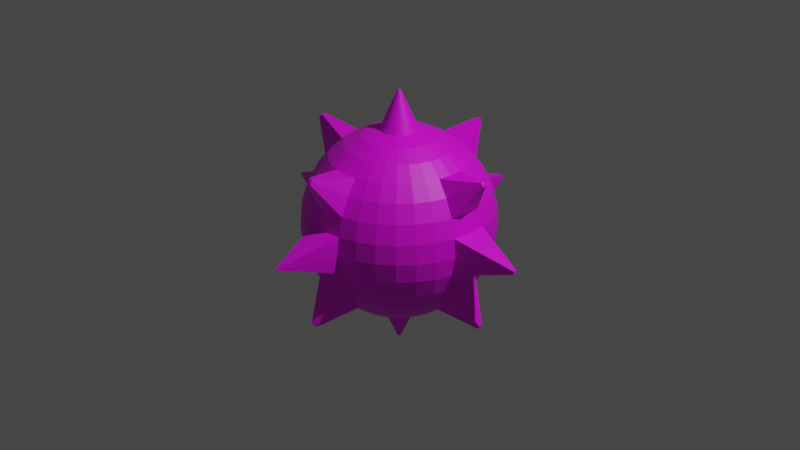 # Source: spikeball.blend  (saved by Blender 2.93.20; exported with 4.5.12 LTS)
import bpy
from mathutils import Matrix  # noqa: F401  (used for matrix-valued properties, if any)

bpy.ops.wm.read_factory_settings(use_empty=True)
scene = bpy.context.scene
scene.name = 'Scene'

# ---- collections
col_collection = bpy.data.collections.new('Collection'); scene.collection.children.link(col_collection)

# ---- images (referenced by path relative to the original .blend; pixels are not part of the script)
import os
ASSET_DIR = os.environ.get("B2B_ASSET_DIR", "")  # directory of the original .blend (textures are referenced by path, not embedded)
HERE = os.path.dirname(os.path.abspath(__file__))  # packed textures are extracted next to this script under _unpacked/

def load_image(name, relpath, width, height, colorspace="sRGB"):
    """Load a texture the original file referenced (path relative to the .blend, or extracted next to this script)."""
    p = next((c for c in (os.path.join(HERE, relpath), os.path.join(ASSET_DIR, relpath)) if relpath and os.path.exists(c)), "")
    if p:
        img = bpy.data.images.load(p, check_existing=True)
        img.name = name
    else:  # same state as the original file: an image datablock whose file is absent (Cycles renders it pink)
        img = bpy.data.images.new(name, width, height)
        img.source = "FILE"
        img.filepath = "//" + (relpath or name)
    img.colorspace_settings.name = colorspace
    return img
img_renk_palet__png = load_image('RENK PALETİ.png', 'RENK PALETİ.png', 1024, 1024, 'sRGB')

# ---- materials (node trees are filled in below, after node groups)
mat_material_001 = bpy.data.materials.new('Material.001')
mat_material_001.use_transparent_shadow = False

# ---- material node trees
mat_material_001.use_nodes = True; mat_material_001.node_tree.nodes.clear()
_N = mat_material_001.node_tree.nodes; _L = mat_material_001.node_tree.links
n0 = _N.new('ShaderNodeBsdfPrincipled'); n0.name = 'Principled BSDF'; n0.location = (10, 300)
n0.distribution = 'GGX'
n0.subsurface_method = 'BURLEY'
n0.inputs[3].default_value = 1.45
n0.inputs[27].default_value = (0.0, 0.0, 0.0, 1.0)
n0.inputs[28].default_value = 1.0
n1 = _N.new('ShaderNodeOutputMaterial'); n1.name = 'Material Output'; n1.location = (300, 300)
n2 = _N.new('ShaderNodeTexImage'); n2.name = 'Image Texture'; n2.location = (-280, 275)
n2.image = img_renk_palet__png
_L.new(n0.outputs[0], n1.inputs[0])
_L.new(n2.outputs[0], n0.inputs[0])
n1.is_active_output = True

# ---- world
world_world = bpy.data.worlds.new('World'); scene.world = world_world
world_world.use_nodes = True; world_world.node_tree.nodes.clear()
_N = world_world.node_tree.nodes; _L = world_world.node_tree.links
n0 = _N.new('ShaderNodeOutputWorld'); n0.name = 'World Output'; n0.location = (300, 300)
n1 = _N.new('ShaderNodeBackground'); n1.name = 'Background'; n1.location = (10, 300)
n1.inputs[0].default_value = (0.05088, 0.05088, 0.05088, 1.0)
_L.new(n1.outputs[0], n0.inputs[0])
n0.is_active_output = True
world_world.color = (0.05088, 0.05088, 0.05088)
world_world.use_sun_shadow = False
world_world.sun_shadow_jitter_overblur = 0.0

# ---- cameras
cam_camera = bpy.data.cameras.new('Camera')
cam_camera.clip_end = 100.0
cam_camera.ortho_scale = 7.314

# ---- lights
light_light = bpy.data.lights.new('Light', 'POINT')
light_light.transmission_factor = 0.0
light_light.energy = 1000.0
light_light.shadow_soft_size = 0.1
light_light.shadow_maximum_resolution = 0.006
light_light.use_absolute_resolution = True

# ---- meshes
me_sphere = bpy.data.meshes.new('Sphere')
me_sphere.from_pydata([(0.0, 0.1951, 0.9808), (0.0, 0.3827, 0.9239), (0.0, 0.5556, 0.8315), (0.0, 0.7071, 0.7071), (-4.509e-07, 1.179, -0.7937), (0.0, 0.9239, 0.3827), (0.0, 0.9808, 0.1951), (-1.233, -0.02547, -0.7459), (0.0, 0.7071, -0.7071), (0.0, 0.5556, -0.8315), (0.03806, 0.1913, 0.9808), (0.07466, 0.3753, 0.9239), (0.1084, 0.5449, 0.8315), (0.1379, 0.6935, 0.7071), (0.1622, 0.8155, 0.5556), (0.1802, 0.9061, 0.3827), (0.1913, 0.9619, 0.1951), (0.1951, 0.9808, -4.371e-08), (0.1913, 0.9619, -0.1951), (0.1802, 0.9061, -0.3827), (0.1622, 0.8155, -0.5556), (0.1379, 0.6935, -0.7071), (0.1084, 0.5449, -0.8315), (0.07466, 0.3753, -0.9239), (0.03806, 0.1913, -0.9808), (0.07466, 0.1802, 0.9808), (0.1464, 0.3536, 0.9239), (0.2126, 0.5133, 0.8315), (0.2706, 0.6533, 0.7071), (0.3182, 0.7682, 0.5556), (0.3536, 0.8536, 0.3827), (0.3753, 0.9061, 0.1951), (0.3827, 0.9239, -4.371e-08), (0.3753, 0.9061, -0.1951), (0.3536, 0.8536, -0.3827), (0.3182, 0.7682, -0.5556), (0.2706, 0.6533, -0.7071), (0.2126, 0.5133, -0.8315), (0.1464, 0.3536, -0.9239), (0.07466, 0.1802, -0.9808), (0.1084, 0.1622, 0.9808), (0.2126, 0.3182, 0.9239), (0.3087, 0.4619, 0.8315), (0.3928, 0.5879, 0.7071), (0.4619, 0.6913, 0.5556), (0.5133, 0.7682, 0.3827), (0.5449, 0.8155, 0.1951), (0.5556, 0.8315, -4.371e-08), (0.5449, 0.8155, -0.1951), (0.5133, 0.7682, -0.3827), (0.4619, 0.6913, -0.5556), (0.3928, 0.5879, -0.7071), (0.3087, 0.4619, -0.8315), (0.2126, 0.3182, -0.9239), (0.1084, 0.1622, -0.9808), (0.1379, 0.1379, 0.9808), (0.2706, 0.2706, 0.9239), (0.3928, 0.3928, 0.8315), (0.5, 0.5, 0.7071), (0.5879, 0.5879, 0.5556), (0.6533, 0.6533, 0.3827), (0.6935, 0.6935, 0.1951), (0.7071, 0.7071, -4.371e-08), (0.6935, 0.6935, -0.1951), (0.6533, 0.6533, -0.3827), (0.5879, 0.5879, -0.5556), (0.5, 0.5, -0.7071), (0.3928, 0.3928, -0.8315), (0.2706, 0.2706, -0.9239), (0.1379, 0.1379, -0.9808), (0.1622, 0.1084, 0.9808), (0.3182, 0.2126, 0.9239), (0.4619, 0.3087, 0.8315), (0.5879, 0.3928, 0.7071), (0.6913, 0.4619, 0.5556), (0.7682, 0.5133, 0.3827), (0.8155, 0.5449, 0.1951), (0.8315, 0.5556, -4.371e-08), (0.8155, 0.5449, -0.1951), (0.7682, 0.5133, -0.3827), (0.6913, 0.4619, -0.5556), (0.5879, 0.3928, -0.7071), (0.4619, 0.3087, -0.8315), (0.3182, 0.2126, -0.9239), (0.1622, 0.1084, -0.9808), (0.1802, 0.07466, 0.9808), (0.3536, 0.1464, 0.9239), (0.5133, 0.2126, 0.8315), (0.6533, 0.2706, 0.7071), (0.7682, 0.3182, 0.5556), (0.8536, 0.3536, 0.3827), (0.9061, 0.3753, 0.1951), (0.9239, 0.3827, -4.371e-08), (0.9061, 0.3753, -0.1951), (0.8536, 0.3536, -0.3827), (0.7682, 0.3182, -0.5556), (0.6533, 0.2706, -0.7071), (0.5133, 0.2126, -0.8315), (0.3536, 0.1464, -0.9239), (0.1802, 0.07466, -0.9808), (0.1913, 0.03806, 0.9808), (0.3753, 0.07466, 0.9239), (0.5449, 0.1084, 0.8315), (0.6935, 0.1379, 0.7071), (0.8155, 0.1622, 0.5556), (0.9061, 0.1802, 0.3827), (0.9619, 0.1913, 0.1951), (0.9808, 0.1951, -4.371e-08), (0.9619, 0.1913, -0.1951), (0.9061, 0.1802, -0.3827), (0.8155, 0.1622, -0.5556), (0.6935, 0.1379, -0.7071), (0.5449, 0.1084, -0.8315), (0.3753, 0.07466, -0.9239), (0.1913, 0.03806, -0.9808), (0.1951, -6.874e-08, 0.9808), (0.3827, -1.209e-07, 0.9239), (0.5556, -1.134e-07, 0.8315), (0.7071, -4.638e-08, 0.7071), (0.9239, -1.658e-08, 0.3827), (0.9808, -9.109e-08, 0.1951), (1.156, 0.02021, -0.7536), (0.9808, -9.109e-08, -0.1951), (0.9239, -1.507e-07, -0.3827), (1.115, 0.01642, 0.7679), (0.7071, -4.638e-08, -0.7071), (0.5556, -1.134e-07, -0.8315), (0.3827, -9.854e-08, -0.9239), (0.1951, -7.619e-08, -0.9808), (0.1913, -0.03806, 0.9808), (0.3753, -0.07466, 0.9239), (0.5449, -0.1084, 0.8315), (0.6935, -0.1379, 0.7071), (0.8155, -0.1622, 0.5556), (0.9061, -0.1802, 0.3827), (0.9619, -0.1913, 0.1951), (0.9808, -0.1951, -4.371e-08), (0.9619, -0.1913, -0.1951), (0.9061, -0.1802, -0.3827), (0.8155, -0.1622, -0.5556), (0.6935, -0.1379, -0.7071), (0.5449, -0.1084, -0.8315), (0.3753, -0.07466, -0.9239), (0.1913, -0.03806, -0.9808), (0.1802, -0.07466, 0.9808), (0.3536, -0.1464, 0.9239), (0.5133, -0.2126, 0.8315), (0.6533, -0.2706, 0.7071), (0.7682, -0.3182, 0.5556), (0.8536, -0.3536, 0.3827), (0.9061, -0.3753, 0.1951), (0.9239, -0.3827, -4.371e-08), (0.9061, -0.3753, -0.1951), (0.8536, -0.3536, -0.3827), (0.7682, -0.3182, -0.5556), (0.6533, -0.2706, -0.7071), (0.5133, -0.2126, -0.8315), (0.3536, -0.1464, -0.9239), (0.1802, -0.07466, -0.9808), (0.1622, -0.1084, 0.9808), (0.3182, -0.2126, 0.9239), (0.4619, -0.3087, 0.8315), (0.5879, -0.3928, 0.7071), (0.6913, -0.4619, 0.5556), (0.7682, -0.5133, 0.3827), (0.8155, -0.5449, 0.1951), (0.8315, -0.5556, -4.371e-08), (0.8155, -0.5449, -0.1951), (0.7682, -0.5133, -0.3827), (0.6913, -0.4619, -0.5556), (0.5879, -0.3928, -0.7071), (0.4619, -0.3087, -0.8315), (0.3182, -0.2126, -0.9239), (0.1622, -0.1084, -0.9808), (0.1379, -0.1379, 0.9808), (0.2706, -0.2706, 0.9239), (0.3928, -0.3928, 0.8315), (0.5, -0.5, 0.7071), (0.5879, -0.5879, 0.5556), (0.6533, -0.6533, 0.3827), (0.6935, -0.6935, 0.1951), (0.7071, -0.7071, -4.371e-08), (0.6935, -0.6935, -0.1951), (0.6533, -0.6533, -0.3827), (0.5879, -0.5879, -0.5556), (0.5, -0.5, -0.7071), (0.3928, -0.3928, -0.8315), (0.2706, -0.2706, -0.9239), (0.1379, -0.1379, -0.9808), (0.1084, -0.1622, 0.9808), (0.2126, -0.3182, 0.9239), (0.3087, -0.4619, 0.8315), (0.3928, -0.5879, 0.7071), (0.4619, -0.6913, 0.5556), (0.5133, -0.7682, 0.3827), (0.5449, -0.8155, 0.1951), (0.5556, -0.8315, -4.371e-08), (0.5449, -0.8155, -0.1951), (0.5133, -0.7682, -0.3827), (0.4619, -0.6913, -0.5556), (0.3928, -0.5879, -0.7071), (0.3087, -0.4619, -0.8315), (0.2126, -0.3182, -0.9239), (0.1084, -0.1622, -0.9808), (0.07466, -0.1802, 0.9808), (0.1464, -0.3536, 0.9239), (0.2126, -0.5133, 0.8315), (0.2706, -0.6533, 0.7071), (0.3182, -0.7682, 0.5556), (0.3536, -0.8536, 0.3827), (0.3753, -0.9061, 0.1951), (0.3827, -0.9239, -4.371e-08), (0.3753, -0.9061, -0.1951), (0.3536, -0.8536, -0.3827), (0.3182, -0.7682, -0.5556), (0.2706, -0.6533, -0.7071), (0.2126, -0.5133, -0.8315), (0.1464, -0.3536, -0.9239), (0.07466, -0.1802, -0.9808), (0.03806, -0.1913, 0.9808), (0.07466, -0.3753, 0.9239), (0.1084, -0.5449, 0.8315), (0.1379, -0.6935, 0.7071), (0.1622, -0.8155, 0.5556), (0.1802, -0.9061, 0.3827), (0.1913, -0.9619, 0.1951), (0.1951, -0.9808, -4.371e-08), (0.1913, -0.9619, -0.1951), (0.1802, -0.9061, -0.3827), (0.1622, -0.8155, -0.5556), (0.1379, -0.6935, -0.7071), (0.1084, -0.5449, -0.8315), (0.07466, -0.3753, -0.9239), (0.03806, -0.1913, -0.9808), (2.154e-09, -0.1951, 0.9808), (-2.765e-08, -0.3827, 0.9239), (-6.49e-08, -0.5556, 0.8315), (4.686e-08, -0.7071, 0.7071), (1.706e-08, -0.9239, 0.3827), (-7.235e-08, -0.9808, 0.1951), (0.00262, 0.01317, 1.38), (-7.235e-08, -0.9808, -0.1951), (-1.171e-07, -0.9239, -0.3827), (0.02148, -1.116, 0.7893), (4.686e-08, -0.7071, -0.7071), (-6.49e-08, -0.5556, -0.8315), (2.154e-09, -0.3827, -0.9239), (-1.571e-09, -0.1951, -0.9808), (-0.03806, -0.1913, 0.9808), (-0.07466, -0.3753, 0.9239), (-0.1084, -0.5449, 0.8315), (-0.1379, -0.6935, 0.7071), (-0.1622, -0.8155, 0.5556), (-0.1802, -0.9061, 0.3827), (-0.1913, -0.9619, 0.1951), (-0.1951, -0.9808, -4.371e-08), (-0.1913, -0.9619, -0.1951), (-0.1802, -0.9061, -0.3827), (-0.1622, -0.8155, -0.5556), (-0.1379, -0.6935, -0.7071), (-0.1084, -0.5449, -0.8315), (-0.07466, -0.3753, -0.9239), (-0.03806, -0.1913, -0.9808), (-0.07466, -0.1802, 0.9808), (-0.1464, -0.3536, 0.9239), (-0.2126, -0.5133, 0.8315), (-0.2706, -0.6533, 0.7071), (-0.3182, -0.7682, 0.5556), (-0.3536, -0.8536, 0.3827), (-0.3753, -0.9061, 0.1951), (-0.3827, -0.9239, -4.371e-08), (-0.3753, -0.9061, -0.1951), (-0.3536, -0.8536, -0.3827), (-0.3182, -0.7682, -0.5556), (-0.2706, -0.6533, -0.7071), (-0.2126, -0.5133, -0.8315), (-0.1464, -0.3536, -0.9239), (-0.07466, -0.1802, -0.9808), (-0.1084, -0.1622, 0.9808), (-0.2126, -0.3182, 0.9239), (-0.3087, -0.4619, 0.8315), (-0.3928, -0.5879, 0.7071), (-0.4619, -0.6913, 0.5556), (-0.5133, -0.7682, 0.3827), (-0.5449, -0.8155, 0.1951), (-0.5556, -0.8315, -4.371e-08), (-0.5449, -0.8155, -0.1951), (-0.5133, -0.7682, -0.3827), (-0.4619, -0.6913, -0.5556), (-0.3928, -0.5879, -0.7071), (-0.3087, -0.4619, -0.8315), (-0.2126, -0.3182, -0.9239), (-0.1084, -0.1622, -0.9808), (-0.1379, -0.1379, 0.9808), (-0.2706, -0.2706, 0.9239), (-0.3928, -0.3928, 0.8315), (-0.5, -0.5, 0.7071), (-0.5879, -0.5879, 0.5556), (-0.6533, -0.6533, 0.3827), (-0.6935, -0.6935, 0.1951), (-0.7071, -0.7071, -4.371e-08), (-0.6935, -0.6935, -0.1951), (-0.6533, -0.6533, -0.3827), (-0.5879, -0.5879, -0.5556), (-0.5, -0.5, -0.7071), (-0.3928, -0.3928, -0.8315), (-0.2706, -0.2706, -0.9239), (-0.1379, -0.1379, -0.9808), (-0.1622, -0.1084, 0.9808), (-0.3182, -0.2126, 0.9239), (-0.4619, -0.3087, 0.8315), (-0.5879, -0.3928, 0.7071), (-0.6913, -0.4619, 0.5556), (-0.7682, -0.5133, 0.3827), (-0.8155, -0.5449, 0.1951), (-0.8315, -0.5556, -4.371e-08), (-0.8155, -0.5449, -0.1951), (-0.7682, -0.5133, -0.3827), (-0.6913, -0.4619, -0.5556), (-0.5879, -0.3928, -0.7071), (-0.4619, -0.3087, -0.8315), (-0.3182, -0.2126, -0.9239), (-0.1622, -0.1084, -0.9808), (0.00756, 0.01825, -1.375), (-0.1802, -0.07466, 0.9808), (-0.3536, -0.1464, 0.9239), (-0.5133, -0.2126, 0.8315), (-0.6533, -0.2706, 0.7071), (-0.7682, -0.3182, 0.5556), (-0.8536, -0.3536, 0.3827), (-0.9061, -0.3753, 0.1951), (-0.9239, -0.3827, -4.371e-08), (-0.9061, -0.3753, -0.1951), (-0.8536, -0.3536, -0.3827), (-0.7682, -0.3182, -0.5556), (-0.6533, -0.2706, -0.7071), (-0.5133, -0.2126, -0.8315), (-0.3536, -0.1464, -0.9239), (-0.1802, -0.07466, -0.9808), (-0.1913, -0.03806, 0.9808), (-0.3753, -0.07466, 0.9239), (-0.5449, -0.1084, 0.8315), (-0.6935, -0.1379, 0.7071), (-0.8155, -0.1622, 0.5556), (-0.9061, -0.1802, 0.3827), (-0.9619, -0.1913, 0.1951), (-0.9808, -0.1951, -4.371e-08), (-0.9619, -0.1913, -0.1951), (-0.9061, -0.1802, -0.3827), (-0.8155, -0.1622, -0.5556), (-0.6935, -0.1379, -0.7071), (-0.5449, -0.1084, -0.8315), (-0.3753, -0.07466, -0.9239), (-0.1913, -0.03806, -0.9808), (-0.1951, -7.246e-08, 0.9808), (-0.3827, -4.638e-08, 0.9239), (-0.5556, 5.771e-09, 0.8315), (-0.7071, -9.109e-08, 0.7071), (0.02365, -1.157, -0.7579), (-0.9239, -1.68e-09, 0.3827), (-0.9808, 7.283e-08, 0.1951), (1.555, 0.01749, 0.01784), (-0.9808, 7.283e-08, -0.1951), (-0.9239, 1.175e-07, -0.3827), (-1.161, -0.02189, 0.8155), (-0.7071, -9.109e-08, -0.7071), (-0.5556, 5.771e-09, -0.8315), (-0.3827, -6.128e-08, -0.9239), (-0.1951, -6.874e-08, -0.9808), (-0.1913, 0.03806, 0.9808), (-0.3753, 0.07466, 0.9239), (-0.5449, 0.1084, 0.8315), (-0.6935, 0.1379, 0.7071), (-0.8155, 0.1622, 0.5556), (-0.9061, 0.1802, 0.3827), (-0.9619, 0.1913, 0.1951), (-0.9808, 0.1951, -4.371e-08), (-0.9619, 0.1913, -0.1951), (-0.9061, 0.1802, -0.3827), (-0.8155, 0.1622, -0.5556), (-0.6935, 0.1379, -0.7071), (-0.5449, 0.1084, -0.8315), (-0.3753, 0.07466, -0.9239), (-0.1913, 0.03806, -0.9808), (-0.1802, 0.07466, 0.9808), (-0.3536, 0.1464, 0.9239), (-0.5133, 0.2126, 0.8315), (-0.6533, 0.2706, 0.7071), (-0.7682, 0.3182, 0.5556), (-0.8536, 0.3536, 0.3827), (-0.9061, 0.3753, 0.1951), (-0.9239, 0.3827, -4.371e-08), (-0.9061, 0.3753, -0.1951), (-0.8536, 0.3536, -0.3827), (-0.7682, 0.3182, -0.5556), (-0.6533, 0.2706, -0.7071), (-0.5133, 0.2126, -0.8315), (-0.3536, 0.1464, -0.9239), (-0.1802, 0.07466, -0.9808), (-0.1622, 0.1084, 0.9808), (-0.3182, 0.2126, 0.9239), (-0.4619, 0.3087, 0.8315), (-0.5879, 0.3928, 0.7071), (-0.6913, 0.4619, 0.5556), (-0.7682, 0.5133, 0.3827), (-0.8155, 0.5449, 0.1951), (-0.8315, 0.5556, -4.371e-08), (-0.8155, 0.5449, -0.1951), (-0.7682, 0.5133, -0.3827), (-0.6913, 0.4619, -0.5556), (-0.5879, 0.3928, -0.7071), (-0.4619, 0.3087, -0.8315), (-0.3182, 0.2126, -0.9239), (-0.1622, 0.1084, -0.9808), (-0.1379, 0.1379, 0.9808), (-0.2706, 0.2706, 0.9239), (-0.3928, 0.3928, 0.8315), (-0.5, 0.5, 0.7071), (-0.5879, 0.5879, 0.5556), (-0.6533, 0.6533, 0.3827), (-0.6935, 0.6935, 0.1951), (-0.7071, 0.7071, -4.371e-08), (-0.6935, 0.6935, -0.1951), (-0.6533, 0.6533, -0.3827), (-0.5879, 0.5879, -0.5556), (-0.5, 0.5, -0.7071), (-0.3928, 0.3928, -0.8315), (-0.2706, 0.2706, -0.9239), (-0.1379, 0.1379, -0.9808), (-0.1084, 0.1622, 0.9808), (-0.2126, 0.3182, 0.9239), (-0.3087, 0.4619, 0.8315), (-0.3928, 0.5879, 0.7071), (-0.4619, 0.6913, 0.5556), (-0.5133, 0.7682, 0.3827), (-0.5449, 0.8155, 0.1951), (-0.5556, 0.8315, -4.371e-08), (-0.5449, 0.8155, -0.1951), (-0.5133, 0.7682, -0.3827), (-0.4619, 0.6913, -0.5556), (-0.3928, 0.5879, -0.7071), (-0.3087, 0.4619, -0.8315), (-0.2126, 0.3182, -0.9239), (-0.1084, 0.1622, -0.9808), (-0.07466, 0.1802, 0.9808), (-0.1464, 0.3536, 0.9239), (-0.2126, 0.5133, 0.8315), (-0.2706, 0.6533, 0.7071), (-0.3182, 0.7682, 0.5556), (-0.3536, 0.8536, 0.3827), (-0.3753, 0.9061, 0.1951), (-0.3827, 0.9239, -4.371e-08), (-0.3753, 0.9061, -0.1951), (-0.3536, 0.8536, -0.3827), (-0.3182, 0.7682, -0.5556), (-0.2706, 0.6533, -0.7071), (-0.2126, 0.5133, -0.8315), (-0.1464, 0.3536, -0.9239), (-0.07466, 0.1802, -0.9808), (-0.03806, 0.1913, 0.9808), (-0.07466, 0.3753, 0.9239), (-0.1084, 0.5449, 0.8315), (-0.1379, 0.6935, 0.7071), (-0.1622, 0.8155, 0.5556), (-0.1802, 0.9061, 0.3827), (-0.1913, 0.9619, 0.1951), (-0.1951, 0.9808, -4.371e-08), (-0.1913, 0.9619, -0.1951), (-0.1802, 0.9061, -0.3827), (-0.1622, 0.8155, -0.5556), (-0.1379, 0.6935, -0.7071), (-0.1084, 0.5449, -0.8315), (-0.07466, 0.3753, -0.9239), (-0.03806, 0.1913, -0.9808), (-1.561, -0.01335, 0.01362), (2.257e-07, 0.9808, -0.1951), (1.959e-07, 0.9239, -0.3827), (6.921e-08, 0.3827, -0.9239), (2.823e-08, 0.1951, -0.9808), (0.01584, 1.551, 0.01615), (0.00416, -1.572, 0.004241), (0.004241, -1.573, -2.078e-08), (0.00416, -1.572, -0.004241), (-3.231e-07, -1.573, 0.004241), (-3.273e-07, -1.573, -2.078e-08), (-3.231e-07, -1.573, -0.004241), (-0.00416, -1.572, 0.004241), (-0.004242, -1.573, -2.078e-08), (-0.00416, -1.572, -0.004241), (1.601e-08, 0.01343, 1.38), (0.00514, 0.01241, 1.38), (0.007462, 0.01117, 1.38), (0.009498, 0.009498, 1.38), (0.01117, 0.007462, 1.38), (0.01241, 0.00514, 1.38), (0.01317, 0.00262, 1.38), (0.01343, -7.769e-08, 1.38), (0.01317, -0.002621, 1.38), (0.01241, -0.00514, 1.38), (0.01117, -0.007463, 1.38), (0.009498, -0.009498, 1.38), (0.007462, -0.01117, 1.38), (0.00514, -0.01241, 1.38), (0.00262, -0.01317, 1.38), (1.616e-08, -0.01343, 1.38), (-0.00262, -0.01317, 1.38), (-0.00514, -0.01241, 1.38), (-0.007462, -0.01117, 1.38), (-0.009498, -0.009498, 1.38), (-0.01117, -0.007463, 1.38), (1.045e-08, -8.128e-08, 1.381), (-0.01241, -0.00514, 1.38), (-0.01317, -0.002621, 1.38), (-0.01343, -7.795e-08, 1.38), (-0.01317, 0.00262, 1.38), (-0.01241, 0.00514, 1.38), (-0.01117, 0.007462, 1.38), (-0.009498, 0.009498, 1.38), (-0.007462, 0.01117, 1.38), (-0.00514, 0.01241, 1.38), (-0.00262, 0.01317, 1.38), (0.003854, 0.01937, -1.375), (0.01097, 0.01642, -1.375), (0.01397, 0.01397, -1.375), (0.01642, 0.01097, -1.375), (0.01825, 0.007559, -1.375), (0.01937, 0.003854, -1.375), (0.01975, -7.98e-08, -1.375), (0.01937, -0.003854, -1.375), (0.01825, -0.00756, -1.375), (0.01642, -0.01097, -1.375), (0.01397, -0.01397, -1.375), (0.01097, -0.01642, -1.375), (0.00756, -0.01825, -1.375), (0.003854, -0.01937, -1.375), (1.932e-08, -0.01975, -1.375), (-0.003854, -0.01937, -1.375), (-0.007559, -0.01825, -1.375), (-0.01097, -0.01642, -1.375), (-0.01397, -0.01397, -1.375), (-0.01642, -0.01097, -1.375), (-0.01825, -0.00756, -1.375), (-0.01937, -0.003854, -1.375), (-0.01975, -7.904e-08, -1.375), (-0.01937, 0.003854, -1.375), (-0.01825, 0.007559, -1.375), (-0.01642, 0.01097, -1.375), (-0.01397, 0.01397, -1.375), (-0.01097, 0.01642, -1.375), (-0.007559, 0.01825, -1.375), (-0.003854, 0.01937, -1.375), (2.234e-08, 0.01975, -1.375), (1.948e-08, -8.093e-08, -1.376), (0.01615, 1.553, -3.627e-07), (0.01584, 1.551, -0.01615), (-6.763e-07, 1.553, 0.01615), (-0.01584, 1.551, 0.01615), (-0.01615, 1.553, -3.627e-07), (-0.01584, 1.551, -0.01615), (-6.317e-07, 1.554, -3.627e-07), (-6.576e-07, 1.553, -0.01615), (-1.563, -0.01361, -2.284e-08), (-1.561, -0.01335, -0.01362), (-1.563, 3.426e-07, 0.01362), (-1.564, 3.645e-07, -2.284e-08), (-1.563, 3.426e-07, -0.01362), (-1.561, 0.01335, 0.01362), (-1.563, 0.01362, -2.284e-08), (-1.561, 0.01335, -0.01362), (1.556, 0.01784, -2.34e-08), (1.555, 0.01749, -0.01784), (1.556, -2.7e-07, 0.01784), (1.558, -2.769e-07, -2.34e-08), (1.556, -2.7e-07, -0.01784), (1.555, -0.0175, 0.01784), (1.556, -0.01784, -2.34e-08), (1.555, -0.0175, -0.01784), (1.146, 0.01819, -0.773), (1.132, 0.01547, -0.79), (1.158, -1.648e-07, -0.7536), (1.147, -1.598e-07, -0.773), (1.134, -1.531e-07, -0.79), (1.156, -0.02021, -0.7536), (1.146, -0.01819, -0.773), (1.132, -0.01547, -0.79), (1.13, 0.01931, 0.7498), (1.14, 0.02146, 0.7292), (1.117, -1.212e-07, 0.7679), (1.132, -1.265e-07, 0.7498), (1.143, -1.176e-07, 0.7292), (1.115, -0.01642, 0.7679), (1.13, -0.01931, 0.7498), (1.14, -0.02146, 0.7292), (-4.221e-07, 1.138, 0.795), (-4.221e-07, 1.153, 0.7766), (-4.221e-07, 1.164, 0.7555), (0.0168, 1.136, 0.795), (0.01976, 1.151, 0.7766), (0.02195, 1.162, 0.7555), (-0.0168, 1.136, 0.795), (-0.01976, 1.151, 0.7766), (-0.02195, 1.162, 0.7555), (-4.509e-07, 1.163, -0.8124), (0.02221, 1.188, -0.7724), (0.01999, 1.177, -0.7937), (0.017, 1.162, -0.8124), (-0.02221, 1.188, -0.7724), (-0.01999, 1.177, -0.7937), (-0.017, 1.162, -0.8124), (-4.267e-07, 1.19, -0.7724), (-1.22, -0.02292, -0.7704), (-1.203, -0.01949, -0.7918), (-1.236, 7.283e-08, -0.7459), (-1.223, 5.178e-08, -0.7704), (-1.205, 4.336e-08, -0.7918), (-1.233, 0.02547, -0.7459), (-1.22, 0.02292, -0.7704), (-1.203, 0.01949, -0.7918), (-1.181, -0.02573, 0.7914), (-1.195, -0.02859, 0.764), (-1.164, 4.238e-09, 0.8155), (-1.183, 1.133e-08, 0.7914), (-1.198, 1.842e-08, 0.764), (-1.161, 0.02189, 0.8155), (-1.181, 0.02573, 0.7914), (-1.195, 0.02859, 0.764), (0.02128, -1.145, -0.7806), (0.0181, -1.129, -0.8004), (-1.065e-07, -1.159, -0.7579), (-9.676e-08, -1.147, -0.7806), (-8.503e-08, -1.131, -0.8004), (-0.02365, -1.157, -0.7579), (-0.02128, -1.145, -0.7806), (-0.0181, -1.129, -0.8004), (0.02526, -1.135, 0.7657), (0.02807, -1.149, 0.7387), (-3.418e-08, -1.118, 0.7893), (-4.346e-08, -1.137, 0.7657), (-3.882e-08, -1.151, 0.7387), (-0.02148, -1.116, 0.7893), (-0.02526, -1.135, 0.7657), (-0.02807, -1.149, 0.7387)], [], [(478, 477, 23, 24), (475, 467, 558, 560), (324, 308, 509, 511), (39, 54, 522, 323), (466, 465, 556, 557), (1, 0, 10, 11), (476, 475, 18, 19), (2, 1, 11, 12), (21, 8, 602, 605), (3, 2, 12, 13), (19, 20, 604, 603), (462, 3, 593, 599), (9, 8, 21, 22), (14, 15, 598, 597), (477, 9, 22, 23), (6, 5, 15, 16), (23, 22, 37, 38), (16, 15, 30, 31), (24, 23, 38, 39), (17, 16, 31, 32), (204, 189, 501, 502), (158, 173, 530, 529), (18, 17, 32, 33), (11, 10, 25, 26), (19, 18, 33, 34), (12, 11, 26, 27), (20, 19, 34, 35), (13, 12, 27, 28), (21, 20, 35, 36), (14, 13, 28, 29), (22, 21, 36, 37), (15, 14, 29, 30), (27, 26, 41, 42), (35, 34, 49, 50), (28, 27, 42, 43), (36, 35, 50, 51), (29, 28, 43, 44), (37, 36, 51, 52), (30, 29, 44, 45), (38, 37, 52, 53), (31, 30, 45, 46), (39, 38, 53, 54), (32, 31, 46, 47), (444, 429, 518, 519), (322, 338, 541, 540), (33, 32, 47, 48), (26, 25, 40, 41), (34, 33, 48, 49), (46, 45, 60, 61), (54, 53, 68, 69), (47, 46, 61, 62), (85, 70, 493, 494), (203, 218, 533, 532), (48, 47, 62, 63), (41, 40, 55, 56), (49, 48, 63, 64), (42, 41, 56, 57), (50, 49, 64, 65), (43, 42, 57, 58), (51, 50, 65, 66), (44, 43, 58, 59), (52, 51, 66, 67), (45, 44, 59, 60), (53, 52, 67, 68), (65, 64, 79, 80), (58, 57, 72, 73), (66, 65, 80, 81), (59, 58, 73, 74), (67, 66, 81, 82), (60, 59, 74, 75), (68, 67, 82, 83), (61, 60, 75, 76), (69, 68, 83, 84), (62, 61, 76, 77), (369, 354, 513, 514), (368, 383, 544, 543), (63, 62, 77, 78), (56, 55, 70, 71), (64, 63, 78, 79), (57, 56, 71, 72), (84, 83, 98, 99), (77, 76, 91, 92), (0, 459, 520, 489), (277, 292, 538, 537), (78, 77, 92, 93), (71, 70, 85, 86), (79, 78, 93, 94), (72, 71, 86, 87), (80, 79, 94, 95), (73, 72, 87, 88), (81, 80, 95, 96), (74, 73, 88, 89), (82, 81, 96, 97), (75, 74, 89, 90), (83, 82, 97, 98), (76, 75, 90, 91), (88, 87, 102, 103), (96, 95, 110, 111), (89, 88, 103, 104), (97, 96, 111, 112), (90, 89, 104, 105), (98, 97, 112, 113), (91, 90, 105, 106), (99, 98, 113, 114), (92, 91, 106, 107), (129, 115, 496, 497), (128, 143, 528, 527), (93, 92, 107, 108), (86, 85, 100, 101), (94, 93, 108, 109), (87, 86, 101, 102), (95, 94, 109, 110), (107, 106, 361, 569), (248, 234, 504, 505), (443, 458, 549, 548), (137, 122, 573, 576), (101, 100, 115, 116), (109, 108, 122, 123), (102, 101, 116, 117), (140, 125, 581, 584), (103, 102, 117, 118), (123, 138, 582, 579), (132, 133, 591, 590), (112, 111, 125, 126), (103, 118, 587, 124), (113, 112, 126, 127), (106, 105, 119, 120), (114, 113, 127, 128), (111, 110, 577, 578), (119, 105, 586, 589), (126, 125, 140, 141), (104, 103, 124, 585), (127, 126, 141, 142), (120, 119, 134, 135), (128, 127, 142, 143), (136, 137, 576, 575), (414, 399, 516, 517), (84, 99, 525, 524), (122, 108, 570, 573), (116, 115, 129, 130), (123, 122, 137, 138), (117, 116, 130, 131), (138, 139, 583, 582), (118, 117, 131, 132), (413, 428, 547, 546), (137, 136, 151, 152), (130, 129, 144, 145), (138, 137, 152, 153), (131, 130, 145, 146), (139, 138, 153, 154), (132, 131, 146, 147), (140, 139, 154, 155), (133, 132, 147, 148), (141, 140, 155, 156), (134, 133, 148, 149), (142, 141, 156, 157), (135, 134, 149, 150), (143, 142, 157, 158), (136, 135, 150, 151), (339, 324, 511, 512), (156, 155, 170, 171), (149, 148, 163, 164), (157, 156, 171, 172), (150, 149, 164, 165), (158, 157, 172, 173), (151, 150, 165, 166), (174, 159, 499, 500), (173, 188, 531, 530), (152, 151, 166, 167), (145, 144, 159, 160), (153, 152, 167, 168), (146, 145, 160, 161), (154, 153, 168, 169), (147, 146, 161, 162), (155, 154, 169, 170), (148, 147, 162, 163), (160, 159, 174, 175), (168, 167, 182, 183), (161, 160, 175, 176), (169, 168, 183, 184), (162, 161, 176, 177), (170, 169, 184, 185), (163, 162, 177, 178), (171, 170, 185, 186), (164, 163, 178, 179), (172, 171, 186, 187), (165, 164, 179, 180), (173, 172, 187, 188), (166, 165, 180, 181), (293, 278, 507, 508), (247, 262, 536, 535), (167, 166, 181, 182), (179, 178, 193, 194), (187, 186, 201, 202), (180, 179, 194, 195), (188, 187, 202, 203), (181, 180, 195, 196), (55, 40, 491, 492), (338, 353, 542, 541), (182, 181, 196, 197), (175, 174, 189, 190), (183, 182, 197, 198), (176, 175, 190, 191), (184, 183, 198, 199), (177, 176, 191, 192), (185, 184, 199, 200), (178, 177, 192, 193), (186, 185, 200, 201), (198, 197, 212, 213), (191, 190, 205, 206), (199, 198, 213, 214), (192, 191, 206, 207), (200, 199, 214, 215), (193, 192, 207, 208), (201, 200, 215, 216), (194, 193, 208, 209), (202, 201, 216, 217), (195, 194, 209, 210), (203, 202, 217, 218), (196, 195, 210, 211), (459, 444, 519, 520), (292, 307, 539, 538), (197, 196, 211, 212), (190, 189, 204, 205), (217, 216, 231, 232), (210, 209, 224, 225), (218, 217, 232, 233), (211, 210, 225, 226), (100, 85, 494, 495), (458, 473, 550, 549), (212, 211, 226, 227), (205, 204, 219, 220), (213, 212, 227, 228), (206, 205, 220, 221), (214, 213, 228, 229), (207, 206, 221, 222), (215, 214, 229, 230), (208, 207, 222, 223), (216, 215, 230, 231), (209, 208, 223, 224), (221, 220, 235, 236), (244, 230, 627, 630), (222, 221, 236, 237), (230, 229, 626, 627), (251, 252, 640, 639), (231, 230, 244, 245), (237, 251, 639, 636), (232, 231, 245, 246), (225, 224, 238, 239), (233, 232, 246, 247), (227, 226, 481, 482), (144, 129, 497, 498), (99, 114, 526, 525), (225, 239, 483, 480), (220, 219, 234, 235), (228, 227, 241, 242), (239, 238, 253, 254), (247, 246, 261, 262), (254, 255, 487, 486), (219, 204, 502, 503), (54, 69, 523, 522), (241, 227, 482, 485), (235, 234, 248, 249), (242, 241, 256, 257), (236, 235, 249, 250), (257, 258, 632, 631), (237, 236, 250, 251), (242, 257, 631, 628), (222, 237, 636, 243), (245, 244, 259, 260), (223, 222, 243, 634), (246, 245, 260, 261), (258, 257, 272, 273), (251, 250, 265, 266), (259, 258, 273, 274), (252, 251, 266, 267), (260, 259, 274, 275), (253, 252, 267, 268), (261, 260, 275, 276), (254, 253, 268, 269), (262, 261, 276, 277), (255, 254, 269, 270), (384, 369, 514, 515), (218, 233, 534, 533), (256, 255, 270, 271), (249, 248, 263, 264), (257, 256, 271, 272), (250, 249, 264, 265), (277, 276, 291, 292), (270, 269, 284, 285), (263, 248, 505, 506), (383, 398, 545, 544), (271, 270, 285, 286), (264, 263, 278, 279), (272, 271, 286, 287), (265, 264, 279, 280), (273, 272, 287, 288), (266, 265, 280, 281), (274, 273, 288, 289), (267, 266, 281, 282), (275, 274, 289, 290), (268, 267, 282, 283), (276, 275, 290, 291), (269, 268, 283, 284), (289, 288, 303, 304), (282, 281, 296, 297), (290, 289, 304, 305), (283, 282, 297, 298), (291, 290, 305, 306), (284, 283, 298, 299), (292, 291, 306, 307), (285, 284, 299, 300), (25, 10, 240, 490), (262, 277, 537, 536), (286, 285, 300, 301), (279, 278, 293, 294), (287, 286, 301, 302), (280, 279, 294, 295), (288, 287, 302, 303), (281, 280, 295, 296), (429, 414, 517, 518), (473, 478, 551, 550), (301, 300, 315, 316), (294, 293, 308, 309), (302, 301, 316, 317), (295, 294, 309, 310), (303, 302, 317, 318), (296, 295, 310, 311), (304, 303, 318, 319), (297, 296, 311, 312), (305, 304, 319, 320), (298, 297, 312, 313), (306, 305, 320, 321), (299, 298, 313, 314), (307, 306, 321, 322), (300, 299, 314, 315), (312, 311, 327, 328), (320, 319, 335, 336), (313, 312, 328, 329), (321, 320, 336, 337), (314, 313, 329, 330), (322, 321, 337, 338), (315, 314, 330, 331), (70, 55, 492, 493), (143, 158, 529, 528), (316, 315, 331, 332), (309, 308, 324, 325), (317, 316, 332, 333), (310, 309, 325, 326), (318, 317, 333, 334), (311, 310, 326, 327), (319, 318, 334, 335), (332, 331, 346, 347), (325, 324, 339, 340), (333, 332, 347, 348), (326, 325, 340, 341), (334, 333, 348, 349), (327, 326, 341, 342), (335, 334, 349, 350), (328, 327, 342, 343), (336, 335, 350, 351), (329, 328, 343, 344), (337, 336, 351, 352), (330, 329, 344, 345), (338, 337, 352, 353), (331, 330, 345, 346), (189, 174, 500, 501), (24, 39, 323, 521), (351, 350, 365, 366), (344, 343, 618, 619), (352, 351, 366, 367), (345, 344, 359, 360), (353, 352, 367, 368), (347, 346, 561, 562), (10, 0, 489, 240), (428, 443, 548, 547), (360, 375, 566, 563), (340, 339, 354, 355), (348, 347, 362, 363), (341, 340, 355, 356), (363, 378, 615, 612), (342, 341, 356, 357), (348, 363, 612, 7), (372, 373, 624, 623), (355, 354, 369, 370), (363, 362, 377, 378), (356, 355, 370, 371), (350, 349, 610, 611), (357, 356, 371, 372), (378, 379, 616, 615), (359, 344, 619, 622), (366, 365, 380, 381), (357, 372, 623, 620), (367, 366, 381, 382), (360, 359, 374, 375), (368, 367, 382, 383), (375, 376, 567, 566), (354, 339, 512, 513), (69, 84, 524, 523), (377, 362, 565, 568), (374, 373, 388, 389), (382, 381, 396, 397), (375, 374, 389, 390), (383, 382, 397, 398), (376, 375, 390, 391), (234, 219, 503, 504), (114, 128, 527, 526), (377, 376, 391, 392), (370, 369, 384, 385), (378, 377, 392, 393), (371, 370, 385, 386), (379, 378, 393, 394), (372, 371, 386, 387), (380, 379, 394, 395), (373, 372, 387, 388), (381, 380, 395, 396), (393, 392, 407, 408), (386, 385, 400, 401), (394, 393, 408, 409), (387, 386, 401, 402), (395, 394, 409, 410), (388, 387, 402, 403), (396, 395, 410, 411), (389, 388, 403, 404), (397, 396, 411, 412), (390, 389, 404, 405), (398, 397, 412, 413), (391, 390, 405, 406), (399, 384, 515, 516), (307, 322, 540, 539), (392, 391, 406, 407), (385, 384, 399, 400), (412, 411, 426, 427), (405, 404, 419, 420), (413, 412, 427, 428), (406, 405, 420, 421), (115, 100, 495, 496), (188, 203, 532, 531), (407, 406, 421, 422), (400, 399, 414, 415), (408, 407, 422, 423), (401, 400, 415, 416), (409, 408, 423, 424), (402, 401, 416, 417), (410, 409, 424, 425), (403, 402, 417, 418), (411, 410, 425, 426), (404, 403, 418, 419), (424, 423, 438, 439), (417, 416, 431, 432), (425, 424, 439, 440), (418, 417, 432, 433), (426, 425, 440, 441), (419, 418, 433, 434), (427, 426, 441, 442), (420, 419, 434, 435), (428, 427, 442, 443), (421, 420, 435, 436), (40, 25, 490, 491), (353, 368, 543, 542), (422, 421, 436, 437), (415, 414, 429, 430), (423, 422, 437, 438), (416, 415, 430, 431), (443, 442, 457, 458), (436, 435, 450, 451), (308, 293, 508, 509), (233, 247, 535, 534), (437, 436, 451, 452), (430, 429, 444, 445), (438, 437, 452, 453), (431, 430, 445, 446), (439, 438, 453, 454), (432, 431, 446, 447), (440, 439, 454, 455), (433, 432, 447, 448), (441, 440, 455, 456), (434, 433, 448, 449), (442, 441, 456, 457), (435, 434, 449, 450), (447, 446, 461, 462), (455, 454, 469, 470), (448, 447, 462, 463), (456, 455, 470, 471), (449, 448, 463, 464), (457, 456, 471, 472), (450, 449, 464, 465), (458, 457, 472, 473), (451, 450, 465, 466), (278, 263, 506, 507), (398, 413, 546, 545), (452, 451, 466, 467), (445, 444, 459, 460), (453, 452, 467, 468), (446, 445, 460, 461), (454, 453, 468, 469), (6, 16, 479, 555), (159, 144, 498, 499), (478, 24, 521, 551), (17, 18, 554, 553), (460, 459, 0, 1), (468, 467, 475, 476), (461, 460, 1, 2), (468, 476, 609, 606), (462, 461, 2, 3), (469, 468, 606, 607), (5, 464, 601, 595), (471, 470, 8, 9), (3, 13, 596, 593), (472, 471, 9, 477), (465, 464, 5, 6), (473, 472, 477, 478), (481, 480, 483, 484), (482, 481, 484, 485), (484, 483, 486, 487), (485, 484, 487, 488), (256, 241, 485, 488), (255, 256, 488, 487), (239, 254, 486, 483), (226, 225, 480, 481), (489, 510, 240), (240, 510, 490), (490, 510, 491), (491, 510, 492), (492, 510, 493), (493, 510, 494), (494, 510, 495), (495, 510, 496), (496, 510, 497), (497, 510, 498), (498, 510, 499), (499, 510, 500), (500, 510, 501), (501, 510, 502), (502, 510, 503), (503, 510, 504), (504, 510, 505), (505, 510, 506), (506, 510, 507), (507, 510, 508), (508, 510, 509), (509, 510, 511), (511, 510, 512), (512, 510, 513), (513, 510, 514), (514, 510, 515), (515, 510, 516), (516, 510, 517), (517, 510, 518), (518, 510, 519), (519, 510, 520), (520, 510, 489), (552, 551, 521), (552, 521, 323), (552, 323, 522), (552, 522, 523), (552, 523, 524), (552, 524, 525), (552, 525, 526), (552, 526, 527), (552, 527, 528), (552, 528, 529), (552, 529, 530), (552, 530, 531), (552, 531, 532), (552, 532, 533), (552, 533, 534), (552, 534, 535), (552, 535, 536), (552, 536, 537), (552, 537, 538), (552, 538, 539), (552, 539, 540), (552, 540, 541), (552, 541, 542), (552, 542, 543), (552, 543, 544), (552, 544, 545), (552, 545, 546), (552, 546, 547), (552, 547, 548), (552, 548, 549), (552, 549, 550), (552, 550, 551), (559, 555, 479, 553), (560, 559, 553, 554), (557, 556, 555, 559), (558, 557, 559, 560), (465, 6, 555, 556), (16, 17, 553, 479), (467, 466, 557, 558), (18, 475, 560, 554), (561, 474, 563, 564), (562, 561, 564, 565), (564, 563, 566, 567), (565, 564, 567, 568), (376, 377, 568, 567), (362, 347, 562, 565), (346, 345, 474, 561), (345, 360, 563, 474), (569, 361, 571, 572), (570, 569, 572, 573), (572, 571, 574, 575), (573, 572, 575, 576), (120, 135, 574, 571), (106, 120, 571, 361), (135, 136, 575, 574), (108, 107, 569, 570), (577, 121, 579, 580), (578, 577, 580, 581), (581, 580, 583, 584), (580, 579, 582, 583), (139, 140, 584, 583), (110, 109, 121, 577), (125, 111, 578, 581), (109, 123, 579, 121), (585, 124, 587, 588), (586, 585, 588, 589), (588, 587, 590, 591), (589, 588, 591, 592), (105, 104, 585, 586), (134, 119, 589, 592), (118, 132, 590, 587), (133, 134, 592, 591), (594, 593, 596, 597), (595, 594, 597, 598), (600, 599, 593, 594), (601, 600, 594, 595), (463, 462, 599, 600), (13, 14, 597, 596), (464, 463, 600, 601), (15, 5, 595, 598), (4, 609, 603, 604), (602, 4, 604, 605), (607, 606, 609, 4), (608, 607, 4, 602), (470, 469, 607, 608), (8, 470, 608, 602), (476, 19, 603, 609), (20, 21, 605, 604), (610, 7, 612, 613), (611, 610, 613, 614), (613, 612, 615, 616), (614, 613, 616, 617), (380, 365, 614, 617), (379, 380, 617, 616), (365, 350, 611, 614), (349, 348, 7, 610), (619, 618, 621, 622), (618, 364, 620, 621), (621, 620, 623, 624), (622, 621, 624, 625), (342, 357, 620, 364), (373, 374, 625, 624), (374, 359, 622, 625), (343, 342, 364, 618), (626, 358, 628, 629), (627, 626, 629, 630), (629, 628, 631, 632), (630, 629, 632, 633), (258, 259, 633, 632), (228, 242, 628, 358), (229, 228, 358, 626), (259, 244, 630, 633), (634, 243, 636, 637), (635, 634, 637, 638), (637, 636, 639, 640), (638, 637, 640, 641), (224, 223, 634, 635), (253, 238, 638, 641), (252, 253, 641, 640), (238, 224, 635, 638)])
_uv = me_sphere.uv_layers.new(name='UVMap')
_uv.uv.foreach_set('vector', [0.7025, 0.4411, 0.7025, 0.4428, 0.7016, 0.4428, 0.7016, 0.4411, 0.3942, 0.4513, 0.3951, 0.4513, 0.3951, 0.4513, 0.3942, 0.4513, 0.405, 0.4648, 0.4058, 0.4648, 0.4058, 0.4648, 0.405, 0.4648, 0.4219, 0.4411, 0.4211, 0.4411, 0.4211, 0.4411, 0.4219, 0.4411, 0.3951, 0.453, 0.3951, 0.4547, 0.3951, 0.4547, 0.3951, 0.453, 0.7025, 0.4632, 0.7025, 0.4648, 0.7016, 0.4648, 0.7016, 0.4632, 0.7025, 0.4496, 0.7025, 0.4513, 0.7016, 0.4513, 0.7016, 0.4496, 0.7025, 0.4615, 0.7025, 0.4632, 0.7016, 0.4632, 0.7016, 0.4615, 0.4032, 0.4462, 0.404, 0.4462, 0.404, 0.4462, 0.4032, 0.4462, 0.7025, 0.4598, 0.7025, 0.4615, 0.7016, 0.4615, 0.7016, 0.4598, 0.4032, 0.4496, 0.4032, 0.4479, 0.4032, 0.4479, 0.4032, 0.4496, 0.4244, 0.4598, 0.4236, 0.4598, 0.4236, 0.4598, 0.4244, 0.4598, 0.7025, 0.4445, 0.7025, 0.4462, 0.7016, 0.4462, 0.7016, 0.4445, 0.4228, 0.4581, 0.4228, 0.4564, 0.4228, 0.4564, 0.4228, 0.4581, 0.7025, 0.4428, 0.7025, 0.4445, 0.7016, 0.4445, 0.7016, 0.4428, 0.7025, 0.4547, 0.7025, 0.4564, 0.7016, 0.4564, 0.7016, 0.4547, 0.7016, 0.4428, 0.7016, 0.4445, 0.7008, 0.4445, 0.7008, 0.4428, 0.7016, 0.4547, 0.7016, 0.4564, 0.7008, 0.4564, 0.7008, 0.4547, 0.7016, 0.4411, 0.7016, 0.4428, 0.7008, 0.4428, 0.7008, 0.4411, 0.7016, 0.453, 0.7016, 0.4547, 0.7008, 0.4547, 0.7008, 0.453, 0.4117, 0.4648, 0.4126, 0.4648, 0.4126, 0.4648, 0.4117, 0.4648, 0.4151, 0.4411, 0.4143, 0.4411, 0.4143, 0.4411, 0.4151, 0.4411, 0.7016, 0.4513, 0.7016, 0.453, 0.7008, 0.453, 0.7008, 0.4513, 0.7016, 0.4632, 0.7016, 0.4648, 0.7008, 0.4648, 0.7008, 0.4632, 0.7016, 0.4496, 0.7016, 0.4513, 0.7008, 0.4513, 0.7008, 0.4496, 0.7016, 0.4615, 0.7016, 0.4632, 0.7008, 0.4632, 0.7008, 0.4615, 0.7016, 0.4479, 0.7016, 0.4496, 0.7008, 0.4496, 0.7008, 0.4479, 0.7016, 0.4598, 0.7016, 0.4615, 0.7008, 0.4615, 0.7008, 0.4598, 0.7016, 0.4462, 0.7016, 0.4479, 0.7008, 0.4479, 0.7008, 0.4462, 0.7016, 0.4581, 0.7016, 0.4598, 0.7008, 0.4598, 0.7008, 0.4581, 0.7016, 0.4445, 0.7016, 0.4462, 0.7008, 0.4462, 0.7008, 0.4445, 0.7016, 0.4564, 0.7016, 0.4581, 0.7008, 0.4581, 0.7008, 0.4564, 0.7008, 0.4615, 0.7008, 0.4632, 0.7, 0.4632, 0.7, 0.4615, 0.7008, 0.4479, 0.7008, 0.4496, 0.7, 0.4496, 0.7, 0.4479, 0.7008, 0.4598, 0.7008, 0.4615, 0.7, 0.4615, 0.7, 0.4598, 0.7008, 0.4462, 0.7008, 0.4479, 0.7, 0.4479, 0.7, 0.4462, 0.7008, 0.4581, 0.7008, 0.4598, 0.7, 0.4598, 0.7, 0.4581, 0.7008, 0.4445, 0.7008, 0.4462, 0.7, 0.4462, 0.7, 0.4445, 0.7008, 0.4564, 0.7008, 0.4581, 0.7, 0.4581, 0.7, 0.4564, 0.7008, 0.4428, 0.7008, 0.4445, 0.7, 0.4445, 0.7, 0.4428, 0.7008, 0.4547, 0.7008, 0.4564, 0.7, 0.4564, 0.7, 0.4547, 0.7008, 0.4411, 0.7008, 0.4428, 0.7, 0.4428, 0.7, 0.4411, 0.7008, 0.453, 0.7008, 0.4547, 0.7, 0.4547, 0.7, 0.453, 0.4253, 0.4648, 0.4261, 0.4648, 0.4261, 0.4648, 0.4253, 0.4648, 0.4058, 0.4411, 0.405, 0.4411, 0.405, 0.4411, 0.4058, 0.4411, 0.7008, 0.4513, 0.7008, 0.453, 0.7, 0.453, 0.7, 0.4513, 0.7008, 0.4632, 0.7008, 0.4648, 0.7, 0.4648, 0.7, 0.4632, 0.7008, 0.4496, 0.7008, 0.4513, 0.7, 0.4513, 0.7, 0.4496, 0.7, 0.4547, 0.7, 0.4564, 0.6991, 0.4564, 0.6991, 0.4547, 0.7, 0.4411, 0.7, 0.4428, 0.6991, 0.4428, 0.6991, 0.4411, 0.7, 0.453, 0.7, 0.4547, 0.6991, 0.4547, 0.6991, 0.453, 0.4185, 0.4648, 0.4194, 0.4648, 0.4194, 0.4648, 0.4185, 0.4648, 0.4126, 0.4411, 0.4117, 0.4411, 0.4117, 0.4411, 0.4126, 0.4411, 0.7, 0.4513, 0.7, 0.453, 0.6991, 0.453, 0.6991, 0.4513, 0.7, 0.4632, 0.7, 0.4648, 0.6991, 0.4648, 0.6991, 0.4632, 0.7, 0.4496, 0.7, 0.4513, 0.6991, 0.4513, 0.6991, 0.4496, 0.7, 0.4615, 0.7, 0.4632, 0.6991, 0.4632, 0.6991, 0.4615, 0.7, 0.4479, 0.7, 0.4496, 0.6991, 0.4496, 0.6991, 0.4479, 0.7, 0.4598, 0.7, 0.4615, 0.6991, 0.4615, 0.6991, 0.4598, 0.7, 0.4462, 0.7, 0.4479, 0.6991, 0.4479, 0.6991, 0.4462, 0.7, 0.4581, 0.7, 0.4598, 0.6991, 0.4598, 0.6991, 0.4581, 0.7, 0.4445, 0.7, 0.4462, 0.6991, 0.4462, 0.6991, 0.4445, 0.7, 0.4564, 0.7, 0.4581, 0.6991, 0.4581, 0.6991, 0.4564, 0.7, 0.4428, 0.7, 0.4445, 0.6991, 0.4445, 0.6991, 0.4428, 0.6991, 0.4479, 0.6991, 0.4496, 0.6983, 0.4496, 0.6983, 0.4479, 0.6991, 0.4598, 0.6991, 0.4615, 0.6983, 0.4615, 0.6983, 0.4598, 0.6991, 0.4462, 0.6991, 0.4479, 0.6983, 0.4479, 0.6983, 0.4462, 0.6991, 0.4581, 0.6991, 0.4598, 0.6983, 0.4598, 0.6983, 0.4581, 0.6991, 0.4445, 0.6991, 0.4462, 0.6983, 0.4462, 0.6983, 0.4445, 0.6991, 0.4564, 0.6991, 0.4581, 0.6983, 0.4581, 0.6983, 0.4564, 0.6991, 0.4428, 0.6991, 0.4445, 0.6983, 0.4445, 0.6983, 0.4428, 0.6991, 0.4547, 0.6991, 0.4564, 0.6983, 0.4564, 0.6983, 0.4547, 0.6991, 0.4411, 0.6991, 0.4428, 0.6983, 0.4428, 0.6983, 0.4411, 0.6991, 0.453, 0.6991, 0.4547, 0.6983, 0.4547, 0.6983, 0.453, 0.4295, 0.4648, 0.4304, 0.4648, 0.4304, 0.4648, 0.4295, 0.4648, 0.4304, 0.4411, 0.4295, 0.4411, 0.4295, 0.4411, 0.4304, 0.4411, 0.6991, 0.4513, 0.6991, 0.453, 0.6983, 0.453, 0.6983, 0.4513, 0.6991, 0.4632, 0.6991, 0.4648, 0.6983, 0.4648, 0.6983, 0.4632, 0.6991, 0.4496, 0.6991, 0.4513, 0.6983, 0.4513, 0.6983, 0.4496, 0.6991, 0.4615, 0.6991, 0.4632, 0.6983, 0.4632, 0.6983, 0.4615, 0.6983, 0.4411, 0.6983, 0.4428, 0.6974, 0.4428, 0.6974, 0.4411, 0.6983, 0.453, 0.6983, 0.4547, 0.6974, 0.4547, 0.6974, 0.453, 0.4236, 0.4648, 0.4244, 0.4648, 0.4244, 0.4648, 0.4236, 0.4648, 0.4083, 0.4411, 0.4075, 0.4411, 0.4075, 0.4411, 0.4083, 0.4411, 0.6983, 0.4513, 0.6983, 0.453, 0.6974, 0.453, 0.6974, 0.4513, 0.6983, 0.4632, 0.6983, 0.4648, 0.6974, 0.4648, 0.6974, 0.4632, 0.6983, 0.4496, 0.6983, 0.4513, 0.6974, 0.4513, 0.6974, 0.4496, 0.6983, 0.4615, 0.6983, 0.4632, 0.6974, 0.4632, 0.6974, 0.4615, 0.6983, 0.4479, 0.6983, 0.4496, 0.6974, 0.4496, 0.6974, 0.4479, 0.6983, 0.4598, 0.6983, 0.4615, 0.6974, 0.4615, 0.6974, 0.4598, 0.6983, 0.4462, 0.6983, 0.4479, 0.6974, 0.4479, 0.6974, 0.4462, 0.6983, 0.4581, 0.6983, 0.4598, 0.6974, 0.4598, 0.6974, 0.4581, 0.6983, 0.4445, 0.6983, 0.4462, 0.6974, 0.4462, 0.6974, 0.4445, 0.6983, 0.4564, 0.6983, 0.4581, 0.6974, 0.4581, 0.6974, 0.4564, 0.6983, 0.4428, 0.6983, 0.4445, 0.6974, 0.4445, 0.6974, 0.4428, 0.6983, 0.4547, 0.6983, 0.4564, 0.6974, 0.4564, 0.6974, 0.4547, 0.6974, 0.4598, 0.6974, 0.4615, 0.6966, 0.4615, 0.6966, 0.4598, 0.6974, 0.4462, 0.6974, 0.4479, 0.6966, 0.4479, 0.6966, 0.4462, 0.6974, 0.4581, 0.6974, 0.4598, 0.6966, 0.4598, 0.6966, 0.4581, 0.6974, 0.4445, 0.6974, 0.4462, 0.6966, 0.4462, 0.6966, 0.4445, 0.6974, 0.4564, 0.6974, 0.4581, 0.6966, 0.4581, 0.6966, 0.4564, 0.6974, 0.4428, 0.6974, 0.4445, 0.6966, 0.4445, 0.6966, 0.4428, 0.6974, 0.4547, 0.6974, 0.4564, 0.6966, 0.4564, 0.6966, 0.4547, 0.6974, 0.4411, 0.6974, 0.4428, 0.6966, 0.4428, 0.6966, 0.4411, 0.6974, 0.453, 0.6974, 0.4547, 0.6966, 0.4547, 0.6966, 0.453, 0.416, 0.4648, 0.4168, 0.4648, 0.4168, 0.4648, 0.416, 0.4648, 0.4168, 0.4411, 0.416, 0.4411, 0.416, 0.4411, 0.4168, 0.4411, 0.6974, 0.4513, 0.6974, 0.453, 0.6966, 0.453, 0.6966, 0.4513, 0.6974, 0.4632, 0.6974, 0.4648, 0.6966, 0.4648, 0.6966, 0.4632, 0.6974, 0.4496, 0.6974, 0.4513, 0.6966, 0.4513, 0.6966, 0.4496, 0.6974, 0.4615, 0.6974, 0.4632, 0.6966, 0.4632, 0.6966, 0.4615, 0.6974, 0.4479, 0.6974, 0.4496, 0.6966, 0.4496, 0.6966, 0.4479, 0.8511, 0.0206, 0.8511, 0.02229, 0.8511, 0.02229, 0.8511, 0.0206, 0.4092, 0.4648, 0.41, 0.4648, 0.41, 0.4648, 0.4092, 0.4648, 0.4261, 0.4411, 0.4253, 0.4411, 0.4253, 0.4411, 0.4261, 0.4411, 0.8494, 0.0189, 0.8503, 0.0189, 0.8503, 0.0189, 0.8494, 0.0189, 0.6966, 0.4632, 0.6966, 0.4648, 0.6957, 0.4648, 0.6957, 0.4632, 0.6966, 0.4496, 0.6966, 0.4513, 0.6957, 0.4513, 0.6957, 0.4496, 0.6966, 0.4615, 0.6966, 0.4632, 0.6957, 0.4632, 0.6957, 0.4615, 0.8494, 0.01382, 0.8503, 0.01382, 0.8503, 0.01382, 0.8494, 0.01382, 0.6966, 0.4598, 0.6966, 0.4615, 0.6957, 0.4615, 0.6957, 0.4598, 0.8503, 0.01721, 0.8494, 0.01721, 0.8494, 0.01721, 0.8503, 0.01721, 0.8421, 0.02738, 0.8421, 0.02568, 0.8421, 0.02568, 0.8421, 0.02738, 0.6966, 0.4445, 0.6966, 0.4462, 0.6957, 0.4462, 0.6957, 0.4445, 0.8438, 0.02738, 0.8429, 0.02738, 0.8429, 0.02738, 0.8438, 0.02738, 0.6966, 0.4428, 0.6966, 0.4445, 0.6957, 0.4445, 0.6957, 0.4428, 0.6966, 0.4547, 0.6966, 0.4564, 0.6957, 0.4564, 0.6957, 0.4547, 0.6966, 0.4411, 0.6966, 0.4428, 0.6957, 0.4428, 0.6957, 0.4411, 0.8511, 0.01382, 0.8511, 0.01552, 0.8511, 0.01552, 0.8511, 0.01382, 0.8429, 0.02399, 0.8438, 0.02399, 0.8438, 0.02399, 0.8429, 0.02399, 0.6957, 0.4445, 0.6957, 0.4462, 0.6949, 0.4462, 0.6949, 0.4445, 0.8438, 0.02568, 0.8438, 0.02738, 0.8438, 0.02738, 0.8438, 0.02568, 0.6957, 0.4428, 0.6957, 0.4445, 0.6949, 0.4445, 0.6949, 0.4428, 0.6957, 0.4547, 0.6957, 0.4564, 0.6949, 0.4564, 0.6949, 0.4547, 0.6957, 0.4411, 0.6957, 0.4428, 0.6949, 0.4428, 0.6949, 0.4411, 0.8494, 0.0206, 0.8494, 0.0189, 0.8494, 0.0189, 0.8494, 0.0206, 0.427, 0.4648, 0.4278, 0.4648, 0.4278, 0.4648, 0.427, 0.4648, 0.4194, 0.4411, 0.4185, 0.4411, 0.4185, 0.4411, 0.4194, 0.4411, 0.8503, 0.0189, 0.8511, 0.0189, 0.8511, 0.0189, 0.8503, 0.0189, 0.6957, 0.4632, 0.6957, 0.4648, 0.6949, 0.4648, 0.6949, 0.4632, 0.6957, 0.4496, 0.6957, 0.4513, 0.6949, 0.4513, 0.6949, 0.4496, 0.6957, 0.4615, 0.6957, 0.4632, 0.6949, 0.4632, 0.6949, 0.4615, 0.8494, 0.01721, 0.8494, 0.01552, 0.8494, 0.01552, 0.8494, 0.01721, 0.6957, 0.4598, 0.6957, 0.4615, 0.6949, 0.4615, 0.6949, 0.4598, 0.4278, 0.4411, 0.427, 0.4411, 0.427, 0.4411, 0.4278, 0.4411, 0.6949, 0.4513, 0.6949, 0.453, 0.694, 0.453, 0.694, 0.4513, 0.6949, 0.4632, 0.6949, 0.4648, 0.694, 0.4648, 0.694, 0.4632, 0.6949, 0.4496, 0.6949, 0.4513, 0.694, 0.4513, 0.694, 0.4496, 0.6949, 0.4615, 0.6949, 0.4632, 0.694, 0.4632, 0.694, 0.4615, 0.6949, 0.4479, 0.6949, 0.4496, 0.694, 0.4496, 0.694, 0.4479, 0.6949, 0.4598, 0.6949, 0.4615, 0.694, 0.4615, 0.694, 0.4598, 0.6949, 0.4462, 0.6949, 0.4479, 0.694, 0.4479, 0.694, 0.4462, 0.6949, 0.4581, 0.6949, 0.4598, 0.694, 0.4598, 0.694, 0.4581, 0.6949, 0.4445, 0.6949, 0.4462, 0.694, 0.4462, 0.694, 0.4445, 0.6949, 0.4564, 0.6949, 0.4581, 0.694, 0.4581, 0.694, 0.4564, 0.6949, 0.4428, 0.6949, 0.4445, 0.694, 0.4445, 0.694, 0.4428, 0.6949, 0.4547, 0.6949, 0.4564, 0.694, 0.4564, 0.694, 0.4547, 0.6949, 0.4411, 0.6949, 0.4428, 0.694, 0.4428, 0.694, 0.4411, 0.6949, 0.453, 0.6949, 0.4547, 0.694, 0.4547, 0.694, 0.453, 0.4041, 0.4648, 0.405, 0.4648, 0.405, 0.4648, 0.4041, 0.4648, 0.694, 0.4445, 0.694, 0.4462, 0.6932, 0.4462, 0.6932, 0.4445, 0.694, 0.4564, 0.694, 0.4581, 0.6932, 0.4581, 0.6932, 0.4564, 0.694, 0.4428, 0.694, 0.4445, 0.6932, 0.4445, 0.6932, 0.4428, 0.694, 0.4547, 0.694, 0.4564, 0.6932, 0.4564, 0.6932, 0.4547, 0.694, 0.4411, 0.694, 0.4428, 0.6932, 0.4428, 0.6932, 0.4411, 0.694, 0.453, 0.694, 0.4547, 0.6932, 0.4547, 0.6932, 0.453, 0.4134, 0.4648, 0.4143, 0.4648, 0.4143, 0.4648, 0.4134, 0.4648, 0.4143, 0.4411, 0.4134, 0.4411, 0.4134, 0.4411, 0.4143, 0.4411, 0.694, 0.4513, 0.694, 0.453, 0.6932, 0.453, 0.6932, 0.4513, 0.694, 0.4632, 0.694, 0.4648, 0.6932, 0.4648, 0.6932, 0.4632, 0.694, 0.4496, 0.694, 0.4513, 0.6932, 0.4513, 0.6932, 0.4496, 0.694, 0.4615, 0.694, 0.4632, 0.6932, 0.4632, 0.6932, 0.4615, 0.694, 0.4479, 0.694, 0.4496, 0.6932, 0.4496, 0.6932, 0.4479, 0.694, 0.4598, 0.694, 0.4615, 0.6932, 0.4615, 0.6932, 0.4598, 0.694, 0.4462, 0.694, 0.4479, 0.6932, 0.4479, 0.6932, 0.4462, 0.694, 0.4581, 0.694, 0.4598, 0.6932, 0.4598, 0.6932, 0.4581, 0.6932, 0.4632, 0.6932, 0.4648, 0.6923, 0.4648, 0.6923, 0.4632, 0.6932, 0.4496, 0.6932, 0.4513, 0.6923, 0.4513, 0.6923, 0.4496, 0.6932, 0.4615, 0.6932, 0.4632, 0.6923, 0.4632, 0.6923, 0.4615, 0.6932, 0.4479, 0.6932, 0.4496, 0.6923, 0.4496, 0.6923, 0.4479, 0.6932, 0.4598, 0.6932, 0.4615, 0.6923, 0.4615, 0.6923, 0.4598, 0.6932, 0.4462, 0.6932, 0.4479, 0.6923, 0.4479, 0.6923, 0.4462, 0.6932, 0.4581, 0.6932, 0.4598, 0.6923, 0.4598, 0.6923, 0.4581, 0.6932, 0.4445, 0.6932, 0.4462, 0.6923, 0.4462, 0.6923, 0.4445, 0.6932, 0.4564, 0.6932, 0.4581, 0.6923, 0.4581, 0.6923, 0.4564, 0.6932, 0.4428, 0.6932, 0.4445, 0.6923, 0.4445, 0.6923, 0.4428, 0.6932, 0.4547, 0.6932, 0.4564, 0.6923, 0.4564, 0.6923, 0.4547, 0.6932, 0.4411, 0.6932, 0.4428, 0.6923, 0.4428, 0.6923, 0.4411, 0.6932, 0.453, 0.6932, 0.4547, 0.6923, 0.4547, 0.6923, 0.453, 0.4067, 0.4648, 0.4075, 0.4648, 0.4075, 0.4648, 0.4067, 0.4648, 0.41, 0.4411, 0.4092, 0.4411, 0.4092, 0.4411, 0.41, 0.4411, 0.6932, 0.4513, 0.6932, 0.453, 0.6923, 0.453, 0.6923, 0.4513, 0.6923, 0.4564, 0.6923, 0.4581, 0.6915, 0.4581, 0.6915, 0.4564, 0.6923, 0.4428, 0.6923, 0.4445, 0.6915, 0.4445, 0.6915, 0.4428, 0.6923, 0.4547, 0.6923, 0.4564, 0.6915, 0.4564, 0.6915, 0.4547, 0.6923, 0.4411, 0.6923, 0.4428, 0.6915, 0.4428, 0.6915, 0.4411, 0.6923, 0.453, 0.6923, 0.4547, 0.6915, 0.4547, 0.6915, 0.453, 0.4202, 0.4648, 0.4211, 0.4648, 0.4211, 0.4648, 0.4202, 0.4648, 0.405, 0.4411, 0.4041, 0.4411, 0.4041, 0.4411, 0.405, 0.4411, 0.6923, 0.4513, 0.6923, 0.453, 0.6915, 0.453, 0.6915, 0.4513, 0.6923, 0.4632, 0.6923, 0.4648, 0.6915, 0.4648, 0.6915, 0.4632, 0.6923, 0.4496, 0.6923, 0.4513, 0.6915, 0.4513, 0.6915, 0.4496, 0.6923, 0.4615, 0.6923, 0.4632, 0.6915, 0.4632, 0.6915, 0.4615, 0.6923, 0.4479, 0.6923, 0.4496, 0.6915, 0.4496, 0.6915, 0.4479, 0.6923, 0.4598, 0.6923, 0.4615, 0.6915, 0.4615, 0.6915, 0.4598, 0.6923, 0.4462, 0.6923, 0.4479, 0.6915, 0.4479, 0.6915, 0.4462, 0.6923, 0.4581, 0.6923, 0.4598, 0.6915, 0.4598, 0.6915, 0.4581, 0.6923, 0.4445, 0.6923, 0.4462, 0.6915, 0.4462, 0.6915, 0.4445, 0.6915, 0.4496, 0.6915, 0.4513, 0.6906, 0.4513, 0.6906, 0.4496, 0.6915, 0.4615, 0.6915, 0.4632, 0.6906, 0.4632, 0.6906, 0.4615, 0.6915, 0.4479, 0.6915, 0.4496, 0.6906, 0.4496, 0.6906, 0.4479, 0.6915, 0.4598, 0.6915, 0.4615, 0.6906, 0.4615, 0.6906, 0.4598, 0.6915, 0.4462, 0.6915, 0.4479, 0.6906, 0.4479, 0.6906, 0.4462, 0.6915, 0.4581, 0.6915, 0.4598, 0.6906, 0.4598, 0.6906, 0.4581, 0.6915, 0.4445, 0.6915, 0.4462, 0.6906, 0.4462, 0.6906, 0.4445, 0.6915, 0.4564, 0.6915, 0.4581, 0.6906, 0.4581, 0.6906, 0.4564, 0.6915, 0.4428, 0.6915, 0.4445, 0.6906, 0.4445, 0.6906, 0.4428, 0.6915, 0.4547, 0.6915, 0.4564, 0.6906, 0.4564, 0.6906, 0.4547, 0.6915, 0.4411, 0.6915, 0.4428, 0.6906, 0.4428, 0.6906, 0.4411, 0.6915, 0.453, 0.6915, 0.4547, 0.6906, 0.4547, 0.6906, 0.453, 0.4244, 0.4648, 0.4253, 0.4648, 0.4253, 0.4648, 0.4244, 0.4648, 0.4075, 0.4411, 0.4067, 0.4411, 0.4067, 0.4411, 0.4075, 0.4411, 0.6915, 0.4513, 0.6915, 0.453, 0.6906, 0.453, 0.6906, 0.4513, 0.6915, 0.4632, 0.6915, 0.4648, 0.6906, 0.4648, 0.6906, 0.4632, 0.6906, 0.4428, 0.6906, 0.4445, 0.6898, 0.4445, 0.6898, 0.4428, 0.6906, 0.4547, 0.6906, 0.4564, 0.6898, 0.4564, 0.6898, 0.4547, 0.6906, 0.4411, 0.6906, 0.4428, 0.6898, 0.4428, 0.6898, 0.4411, 0.6906, 0.453, 0.6906, 0.4547, 0.6898, 0.4547, 0.6898, 0.453, 0.4177, 0.4648, 0.4185, 0.4648, 0.4185, 0.4648, 0.4177, 0.4648, 0.4253, 0.4411, 0.4244, 0.4411, 0.4244, 0.4411, 0.4253, 0.4411, 0.6906, 0.4513, 0.6906, 0.453, 0.6898, 0.453, 0.6898, 0.4513, 0.6906, 0.4632, 0.6906, 0.4648, 0.6898, 0.4648, 0.6898, 0.4632, 0.6906, 0.4496, 0.6906, 0.4513, 0.6898, 0.4513, 0.6898, 0.4496, 0.6906, 0.4615, 0.6906, 0.4632, 0.6898, 0.4632, 0.6898, 0.4615, 0.6906, 0.4479, 0.6906, 0.4496, 0.6898, 0.4496, 0.6898, 0.4479, 0.6906, 0.4598, 0.6906, 0.4615, 0.6898, 0.4615, 0.6898, 0.4598, 0.6906, 0.4462, 0.6906, 0.4479, 0.6898, 0.4479, 0.6898, 0.4462, 0.6906, 0.4581, 0.6906, 0.4598, 0.6898, 0.4598, 0.6898, 0.4581, 0.6906, 0.4445, 0.6906, 0.4462, 0.6898, 0.4462, 0.6898, 0.4445, 0.6906, 0.4564, 0.6906, 0.4581, 0.6898, 0.4581, 0.6898, 0.4564, 0.6898, 0.4615, 0.6898, 0.4632, 0.6889, 0.4632, 0.6889, 0.4615, 0.4052, 0.4462, 0.406, 0.4462, 0.406, 0.4462, 0.4052, 0.4462, 0.6898, 0.4598, 0.6898, 0.4615, 0.6889, 0.4615, 0.6889, 0.4598, 0.406, 0.4462, 0.406, 0.4479, 0.406, 0.4479, 0.406, 0.4462, 0.4092, 0.4598, 0.4092, 0.4581, 0.4092, 0.4581, 0.4092, 0.4598, 0.6898, 0.4445, 0.6898, 0.4462, 0.6889, 0.4462, 0.6889, 0.4445, 0.41, 0.4598, 0.4092, 0.4598, 0.4092, 0.4598, 0.41, 0.4598, 0.6898, 0.4428, 0.6898, 0.4445, 0.6889, 0.4445, 0.6889, 0.4428, 0.6898, 0.4547, 0.6898, 0.4564, 0.6889, 0.4564, 0.6889, 0.4547, 0.6898, 0.4411, 0.6898, 0.4428, 0.6889, 0.4428, 0.6889, 0.4411, 0.4231, 0.4513, 0.4231, 0.453, 0.4231, 0.453, 0.4231, 0.4513, 0.4151, 0.4648, 0.416, 0.4648, 0.416, 0.4648, 0.4151, 0.4648, 0.4185, 0.4411, 0.4177, 0.4411, 0.4177, 0.4411, 0.4185, 0.4411, 0.4231, 0.4547, 0.4223, 0.4547, 0.4223, 0.4547, 0.4231, 0.4547, 0.6898, 0.4632, 0.6898, 0.4648, 0.6889, 0.4648, 0.6889, 0.4632, 0.6898, 0.4496, 0.6898, 0.4513, 0.6889, 0.4513, 0.6889, 0.4496, 0.6889, 0.4547, 0.6889, 0.4564, 0.6881, 0.4564, 0.6881, 0.4547, 0.6889, 0.4411, 0.6889, 0.4428, 0.6881, 0.4428, 0.6881, 0.4411, 0.4214, 0.4547, 0.4214, 0.453, 0.4214, 0.453, 0.4214, 0.4547, 0.4109, 0.4648, 0.4117, 0.4648, 0.4117, 0.4648, 0.4109, 0.4648, 0.4211, 0.4411, 0.4202, 0.4411, 0.4202, 0.4411, 0.4211, 0.4411, 0.4223, 0.4513, 0.4231, 0.4513, 0.4231, 0.4513, 0.4223, 0.4513, 0.6889, 0.4632, 0.6889, 0.4648, 0.6881, 0.4648, 0.6881, 0.4632, 0.6889, 0.4496, 0.6889, 0.4513, 0.6881, 0.4513, 0.6881, 0.4496, 0.6889, 0.4615, 0.6889, 0.4632, 0.6881, 0.4632, 0.6881, 0.4615, 0.4043, 0.4496, 0.4043, 0.4479, 0.4043, 0.4479, 0.4043, 0.4496, 0.6889, 0.4598, 0.6889, 0.4615, 0.6881, 0.4615, 0.6881, 0.4598, 0.4052, 0.4496, 0.4043, 0.4496, 0.4043, 0.4496, 0.4052, 0.4496, 0.4109, 0.4598, 0.41, 0.4598, 0.41, 0.4598, 0.4109, 0.4598, 0.6889, 0.4445, 0.6889, 0.4462, 0.6881, 0.4462, 0.6881, 0.4445, 0.4109, 0.4581, 0.4109, 0.4598, 0.4109, 0.4598, 0.4109, 0.4581, 0.6889, 0.4428, 0.6889, 0.4445, 0.6881, 0.4445, 0.6881, 0.4428, 0.6881, 0.4479, 0.6881, 0.4496, 0.6872, 0.4496, 0.6872, 0.4479, 0.6881, 0.4598, 0.6881, 0.4615, 0.6872, 0.4615, 0.6872, 0.4598, 0.6881, 0.4462, 0.6881, 0.4479, 0.6872, 0.4479, 0.6872, 0.4462, 0.6881, 0.4581, 0.6881, 0.4598, 0.6872, 0.4598, 0.6872, 0.4581, 0.6881, 0.4445, 0.6881, 0.4462, 0.6872, 0.4462, 0.6872, 0.4445, 0.6881, 0.4564, 0.6881, 0.4581, 0.6872, 0.4581, 0.6872, 0.4564, 0.6881, 0.4428, 0.6881, 0.4445, 0.6872, 0.4445, 0.6872, 0.4428, 0.6881, 0.4547, 0.6881, 0.4564, 0.6872, 0.4564, 0.6872, 0.4547, 0.6881, 0.4411, 0.6881, 0.4428, 0.6872, 0.4428, 0.6872, 0.4411, 0.6881, 0.453, 0.6881, 0.4547, 0.6872, 0.4547, 0.6872, 0.453, 0.4287, 0.4648, 0.4295, 0.4648, 0.4295, 0.4648, 0.4287, 0.4648, 0.4117, 0.4411, 0.4109, 0.4411, 0.4109, 0.4411, 0.4117, 0.4411, 0.6881, 0.4513, 0.6881, 0.453, 0.6872, 0.453, 0.6872, 0.4513, 0.6881, 0.4632, 0.6881, 0.4648, 0.6872, 0.4648, 0.6872, 0.4632, 0.6881, 0.4496, 0.6881, 0.4513, 0.6872, 0.4513, 0.6872, 0.4496, 0.6881, 0.4615, 0.6881, 0.4632, 0.6872, 0.4632, 0.6872, 0.4615, 0.6872, 0.4411, 0.6872, 0.4428, 0.6864, 0.4428, 0.6864, 0.4411, 0.6872, 0.453, 0.6872, 0.4547, 0.6864, 0.4547, 0.6864, 0.453, 0.4083, 0.4648, 0.4092, 0.4648, 0.4092, 0.4648, 0.4083, 0.4648, 0.4295, 0.4411, 0.4287, 0.4411, 0.4287, 0.4411, 0.4295, 0.4411, 0.6872, 0.4513, 0.6872, 0.453, 0.6864, 0.453, 0.6864, 0.4513, 0.6872, 0.4632, 0.6872, 0.4648, 0.6864, 0.4648, 0.6864, 0.4632, 0.6872, 0.4496, 0.6872, 0.4513, 0.6864, 0.4513, 0.6864, 0.4496, 0.6872, 0.4615, 0.6872, 0.4632, 0.6864, 0.4632, 0.6864, 0.4615, 0.6872, 0.4479, 0.6872, 0.4496, 0.6864, 0.4496, 0.6864, 0.4479, 0.6872, 0.4598, 0.6872, 0.4615, 0.6864, 0.4615, 0.6864, 0.4598, 0.6872, 0.4462, 0.6872, 0.4479, 0.6864, 0.4479, 0.6864, 0.4462, 0.6872, 0.4581, 0.6872, 0.4598, 0.6864, 0.4598, 0.6864, 0.4581, 0.6872, 0.4445, 0.6872, 0.4462, 0.6864, 0.4462, 0.6864, 0.4445, 0.6872, 0.4564, 0.6872, 0.4581, 0.6864, 0.4581, 0.6864, 0.4564, 0.6872, 0.4428, 0.6872, 0.4445, 0.6864, 0.4445, 0.6864, 0.4428, 0.6872, 0.4547, 0.6872, 0.4564, 0.6864, 0.4564, 0.6864, 0.4547, 0.6864, 0.4462, 0.6864, 0.4479, 0.6856, 0.4479, 0.6856, 0.4462, 0.6864, 0.4581, 0.6864, 0.4598, 0.6856, 0.4598, 0.6856, 0.4581, 0.6864, 0.4445, 0.6864, 0.4462, 0.6856, 0.4462, 0.6856, 0.4445, 0.6864, 0.4564, 0.6864, 0.4581, 0.6856, 0.4581, 0.6856, 0.4564, 0.6864, 0.4428, 0.6864, 0.4445, 0.6856, 0.4445, 0.6856, 0.4428, 0.6864, 0.4547, 0.6864, 0.4564, 0.6856, 0.4564, 0.6856, 0.4547, 0.6864, 0.4411, 0.6864, 0.4428, 0.6856, 0.4428, 0.6856, 0.4411, 0.6864, 0.453, 0.6864, 0.4547, 0.6856, 0.4547, 0.6856, 0.453, 0.4219, 0.4648, 0.4228, 0.4648, 0.4228, 0.4648, 0.4219, 0.4648, 0.4092, 0.4411, 0.4083, 0.4411, 0.4083, 0.4411, 0.4092, 0.4411, 0.6864, 0.4513, 0.6864, 0.453, 0.6856, 0.453, 0.6856, 0.4513, 0.6864, 0.4632, 0.6864, 0.4648, 0.6856, 0.4648, 0.6856, 0.4632, 0.6864, 0.4496, 0.6864, 0.4513, 0.6856, 0.4513, 0.6856, 0.4496, 0.6864, 0.4615, 0.6864, 0.4632, 0.6856, 0.4632, 0.6856, 0.4615, 0.6864, 0.4479, 0.6864, 0.4496, 0.6856, 0.4496, 0.6856, 0.4479, 0.6864, 0.4598, 0.6864, 0.4615, 0.6856, 0.4615, 0.6856, 0.4598, 0.4261, 0.4648, 0.427, 0.4648, 0.427, 0.4648, 0.4261, 0.4648, 0.4244, 0.4411, 0.4236, 0.4411, 0.4236, 0.4411, 0.4244, 0.4411, 0.6856, 0.4513, 0.6856, 0.453, 0.6847, 0.453, 0.6847, 0.4513, 0.6856, 0.4632, 0.6856, 0.4648, 0.6847, 0.4648, 0.6847, 0.4632, 0.6856, 0.4496, 0.6856, 0.4513, 0.6847, 0.4513, 0.6847, 0.4496, 0.6856, 0.4615, 0.6856, 0.4632, 0.6847, 0.4632, 0.6847, 0.4615, 0.6856, 0.4479, 0.6856, 0.4496, 0.6847, 0.4496, 0.6847, 0.4479, 0.6856, 0.4598, 0.6856, 0.4615, 0.6847, 0.4615, 0.6847, 0.4598, 0.6856, 0.4462, 0.6856, 0.4479, 0.6847, 0.4479, 0.6847, 0.4462, 0.6856, 0.4581, 0.6856, 0.4598, 0.6847, 0.4598, 0.6847, 0.4581, 0.6856, 0.4445, 0.6856, 0.4462, 0.6847, 0.4462, 0.6847, 0.4445, 0.6856, 0.4564, 0.6856, 0.4581, 0.6847, 0.4581, 0.6847, 0.4564, 0.6856, 0.4428, 0.6856, 0.4445, 0.6847, 0.4445, 0.6847, 0.4428, 0.6856, 0.4547, 0.6856, 0.4564, 0.6847, 0.4564, 0.6847, 0.4547, 0.6856, 0.4411, 0.6856, 0.4428, 0.6847, 0.4428, 0.6847, 0.4411, 0.6856, 0.453, 0.6856, 0.4547, 0.6847, 0.4547, 0.6847, 0.453, 0.6847, 0.4581, 0.6847, 0.4598, 0.6839, 0.4598, 0.6839, 0.4581, 0.6847, 0.4445, 0.6847, 0.4462, 0.6839, 0.4462, 0.6839, 0.4445, 0.6847, 0.4564, 0.6847, 0.4581, 0.6839, 0.4581, 0.6839, 0.4564, 0.6847, 0.4428, 0.6847, 0.4445, 0.6839, 0.4445, 0.6839, 0.4428, 0.6847, 0.4547, 0.6847, 0.4564, 0.6839, 0.4564, 0.6839, 0.4547, 0.6847, 0.4411, 0.6847, 0.4428, 0.6839, 0.4428, 0.6839, 0.4411, 0.6847, 0.453, 0.6847, 0.4547, 0.6839, 0.4547, 0.6839, 0.453, 0.4194, 0.4648, 0.4202, 0.4648, 0.4202, 0.4648, 0.4194, 0.4648, 0.416, 0.4411, 0.4151, 0.4411, 0.4151, 0.4411, 0.416, 0.4411, 0.6847, 0.4513, 0.6847, 0.453, 0.6839, 0.453, 0.6839, 0.4513, 0.6847, 0.4632, 0.6847, 0.4648, 0.6839, 0.4648, 0.6839, 0.4632, 0.6847, 0.4496, 0.6847, 0.4513, 0.6839, 0.4513, 0.6839, 0.4496, 0.6847, 0.4615, 0.6847, 0.4632, 0.6839, 0.4632, 0.6839, 0.4615, 0.6847, 0.4479, 0.6847, 0.4496, 0.6839, 0.4496, 0.6839, 0.4479, 0.6847, 0.4598, 0.6847, 0.4615, 0.6839, 0.4615, 0.6839, 0.4598, 0.6847, 0.4462, 0.6847, 0.4479, 0.6839, 0.4479, 0.6839, 0.4462, 0.6839, 0.4513, 0.6839, 0.453, 0.683, 0.453, 0.683, 0.4513, 0.6839, 0.4632, 0.6839, 0.4648, 0.683, 0.4648, 0.683, 0.4632, 0.6839, 0.4496, 0.6839, 0.4513, 0.683, 0.4513, 0.683, 0.4496, 0.6839, 0.4615, 0.6839, 0.4632, 0.683, 0.4632, 0.683, 0.4615, 0.6839, 0.4479, 0.6839, 0.4496, 0.683, 0.4496, 0.683, 0.4479, 0.6839, 0.4598, 0.6839, 0.4615, 0.683, 0.4615, 0.683, 0.4598, 0.6839, 0.4462, 0.6839, 0.4479, 0.683, 0.4479, 0.683, 0.4462, 0.6839, 0.4581, 0.6839, 0.4598, 0.683, 0.4598, 0.683, 0.4581, 0.6839, 0.4445, 0.6839, 0.4462, 0.683, 0.4462, 0.683, 0.4445, 0.6839, 0.4564, 0.6839, 0.4581, 0.683, 0.4581, 0.683, 0.4564, 0.6839, 0.4428, 0.6839, 0.4445, 0.683, 0.4445, 0.683, 0.4428, 0.6839, 0.4547, 0.6839, 0.4564, 0.683, 0.4564, 0.683, 0.4547, 0.6839, 0.4411, 0.6839, 0.4428, 0.683, 0.4428, 0.683, 0.4411, 0.6839, 0.453, 0.6839, 0.4547, 0.683, 0.4547, 0.683, 0.453, 0.4126, 0.4648, 0.4134, 0.4648, 0.4134, 0.4648, 0.4126, 0.4648, 0.4228, 0.4411, 0.4219, 0.4411, 0.4219, 0.4411, 0.4228, 0.4411, 0.683, 0.4445, 0.683, 0.4462, 0.6822, 0.4462, 0.6822, 0.4445, 0.8376, 0.02399, 0.8376, 0.02568, 0.8376, 0.02568, 0.8376, 0.02399, 0.683, 0.4428, 0.683, 0.4445, 0.6822, 0.4445, 0.6822, 0.4428, 0.683, 0.4547, 0.683, 0.4564, 0.6822, 0.4564, 0.6822, 0.4547, 0.683, 0.4411, 0.683, 0.4428, 0.6822, 0.4428, 0.6822, 0.4411, 0.8376, 0.0189, 0.8376, 0.0206, 0.8376, 0.0206, 0.8376, 0.0189, 0.4228, 0.4648, 0.4236, 0.4648, 0.4236, 0.4648, 0.4228, 0.4648, 0.427, 0.4411, 0.4261, 0.4411, 0.4261, 0.4411, 0.427, 0.4411, 0.8638, 0.02229, 0.863, 0.02229, 0.863, 0.02229, 0.8638, 0.02229, 0.683, 0.4632, 0.683, 0.4648, 0.6822, 0.4648, 0.6822, 0.4632, 0.683, 0.4496, 0.683, 0.4513, 0.6822, 0.4513, 0.6822, 0.4496, 0.683, 0.4615, 0.683, 0.4632, 0.6822, 0.4632, 0.6822, 0.4615, 0.8638, 0.01721, 0.863, 0.01721, 0.863, 0.01721, 0.8638, 0.01721, 0.683, 0.4598, 0.683, 0.4615, 0.6822, 0.4615, 0.6822, 0.4598, 0.8376, 0.01721, 0.8367, 0.01721, 0.8367, 0.01721, 0.8376, 0.01721, 0.863, 0.02738, 0.863, 0.02568, 0.863, 0.02568, 0.863, 0.02738, 0.7093, 0.4632, 0.7093, 0.4648, 0.7084, 0.4648, 0.7084, 0.4632, 0.7093, 0.4496, 0.7093, 0.4513, 0.7084, 0.4513, 0.7084, 0.4496, 0.7093, 0.4615, 0.7093, 0.4632, 0.7084, 0.4632, 0.7084, 0.4615, 0.8376, 0.01382, 0.8376, 0.01552, 0.8376, 0.01552, 0.8376, 0.01382, 0.7093, 0.4598, 0.7093, 0.4615, 0.7084, 0.4615, 0.7084, 0.4598, 0.863, 0.01721, 0.863, 0.01552, 0.863, 0.01552, 0.863, 0.01721, 0.837, 0.02399, 0.8379, 0.02399, 0.8379, 0.02399, 0.837, 0.02399, 0.7093, 0.4445, 0.7093, 0.4462, 0.7084, 0.4462, 0.7084, 0.4445, 0.8638, 0.02738, 0.863, 0.02738, 0.863, 0.02738, 0.8638, 0.02738, 0.7093, 0.4428, 0.7093, 0.4445, 0.7084, 0.4445, 0.7084, 0.4428, 0.7093, 0.4547, 0.7093, 0.4564, 0.7084, 0.4564, 0.7084, 0.4547, 0.7093, 0.4411, 0.7093, 0.4428, 0.7084, 0.4428, 0.7084, 0.4411, 0.863, 0.02229, 0.863, 0.0206, 0.863, 0.0206, 0.863, 0.02229, 0.4033, 0.4648, 0.4041, 0.4648, 0.4041, 0.4648, 0.4033, 0.4648, 0.4202, 0.4411, 0.4194, 0.4411, 0.4194, 0.4411, 0.4202, 0.4411, 0.863, 0.0189, 0.8638, 0.0189, 0.8638, 0.0189, 0.863, 0.0189, 0.7084, 0.4564, 0.7084, 0.4581, 0.7076, 0.4581, 0.7076, 0.4564, 0.7084, 0.4428, 0.7084, 0.4445, 0.7076, 0.4445, 0.7076, 0.4428, 0.7084, 0.4547, 0.7084, 0.4564, 0.7076, 0.4564, 0.7076, 0.4547, 0.7084, 0.4411, 0.7084, 0.4428, 0.7076, 0.4428, 0.7076, 0.4411, 0.7084, 0.453, 0.7084, 0.4547, 0.7076, 0.4547, 0.7076, 0.453, 0.41, 0.4648, 0.4109, 0.4648, 0.4109, 0.4648, 0.41, 0.4648, 0.4177, 0.4411, 0.4168, 0.4411, 0.4168, 0.4411, 0.4177, 0.4411, 0.7084, 0.4513, 0.7084, 0.453, 0.7076, 0.453, 0.7076, 0.4513, 0.7084, 0.4632, 0.7084, 0.4648, 0.7076, 0.4648, 0.7076, 0.4632, 0.7084, 0.4496, 0.7084, 0.4513, 0.7076, 0.4513, 0.7076, 0.4496, 0.7084, 0.4615, 0.7084, 0.4632, 0.7076, 0.4632, 0.7076, 0.4615, 0.7084, 0.4479, 0.7084, 0.4496, 0.7076, 0.4496, 0.7076, 0.4479, 0.7084, 0.4598, 0.7084, 0.4615, 0.7076, 0.4615, 0.7076, 0.4598, 0.7084, 0.4462, 0.7084, 0.4479, 0.7076, 0.4479, 0.7076, 0.4462, 0.7084, 0.4581, 0.7084, 0.4598, 0.7076, 0.4598, 0.7076, 0.4581, 0.7084, 0.4445, 0.7084, 0.4462, 0.7076, 0.4462, 0.7076, 0.4445, 0.7076, 0.4496, 0.7076, 0.4513, 0.7067, 0.4513, 0.7067, 0.4496, 0.7076, 0.4615, 0.7076, 0.4632, 0.7067, 0.4632, 0.7067, 0.4615, 0.7076, 0.4479, 0.7076, 0.4496, 0.7067, 0.4496, 0.7067, 0.4479, 0.7076, 0.4598, 0.7076, 0.4615, 0.7067, 0.4615, 0.7067, 0.4598, 0.7076, 0.4462, 0.7076, 0.4479, 0.7067, 0.4479, 0.7067, 0.4462, 0.7076, 0.4581, 0.7076, 0.4598, 0.7067, 0.4598, 0.7067, 0.4581, 0.7076, 0.4445, 0.7076, 0.4462, 0.7067, 0.4462, 0.7067, 0.4445, 0.7076, 0.4564, 0.7076, 0.4581, 0.7067, 0.4581, 0.7067, 0.4564, 0.7076, 0.4428, 0.7076, 0.4445, 0.7067, 0.4445, 0.7067, 0.4428, 0.7076, 0.4547, 0.7076, 0.4564, 0.7067, 0.4564, 0.7067, 0.4547, 0.7076, 0.4411, 0.7076, 0.4428, 0.7067, 0.4428, 0.7067, 0.4411, 0.7076, 0.453, 0.7076, 0.4547, 0.7067, 0.4547, 0.7067, 0.453, 0.4278, 0.4648, 0.4287, 0.4648, 0.4287, 0.4648, 0.4278, 0.4648, 0.4067, 0.4411, 0.4058, 0.4411, 0.4058, 0.4411, 0.4067, 0.4411, 0.7076, 0.4513, 0.7076, 0.453, 0.7067, 0.453, 0.7067, 0.4513, 0.7076, 0.4632, 0.7076, 0.4648, 0.7067, 0.4648, 0.7067, 0.4632, 0.7067, 0.4428, 0.7067, 0.4445, 0.7059, 0.4445, 0.7059, 0.4428, 0.7067, 0.4547, 0.7067, 0.4564, 0.7059, 0.4564, 0.7059, 0.4547, 0.7067, 0.4411, 0.7067, 0.4428, 0.7059, 0.4428, 0.7059, 0.4411, 0.7067, 0.453, 0.7067, 0.4547, 0.7059, 0.4547, 0.7059, 0.453, 0.4168, 0.4648, 0.4177, 0.4648, 0.4177, 0.4648, 0.4168, 0.4648, 0.4134, 0.4411, 0.4126, 0.4411, 0.4126, 0.4411, 0.4134, 0.4411, 0.7067, 0.4513, 0.7067, 0.453, 0.7059, 0.453, 0.7059, 0.4513, 0.7067, 0.4632, 0.7067, 0.4648, 0.7059, 0.4648, 0.7059, 0.4632, 0.7067, 0.4496, 0.7067, 0.4513, 0.7059, 0.4513, 0.7059, 0.4496, 0.7067, 0.4615, 0.7067, 0.4632, 0.7059, 0.4632, 0.7059, 0.4615, 0.7067, 0.4479, 0.7067, 0.4496, 0.7059, 0.4496, 0.7059, 0.4479, 0.7067, 0.4598, 0.7067, 0.4615, 0.7059, 0.4615, 0.7059, 0.4598, 0.7067, 0.4462, 0.7067, 0.4479, 0.7059, 0.4479, 0.7059, 0.4462, 0.7067, 0.4581, 0.7067, 0.4598, 0.7059, 0.4598, 0.7059, 0.4581, 0.7067, 0.4445, 0.7067, 0.4462, 0.7059, 0.4462, 0.7059, 0.4445, 0.7067, 0.4564, 0.7067, 0.4581, 0.7059, 0.4581, 0.7059, 0.4564, 0.7059, 0.4479, 0.7059, 0.4496, 0.705, 0.4496, 0.705, 0.4479, 0.7059, 0.4598, 0.7059, 0.4615, 0.705, 0.4615, 0.705, 0.4598, 0.7059, 0.4462, 0.7059, 0.4479, 0.705, 0.4479, 0.705, 0.4462, 0.7059, 0.4581, 0.7059, 0.4598, 0.705, 0.4598, 0.705, 0.4581, 0.7059, 0.4445, 0.7059, 0.4462, 0.705, 0.4462, 0.705, 0.4445, 0.7059, 0.4564, 0.7059, 0.4581, 0.705, 0.4581, 0.705, 0.4564, 0.7059, 0.4428, 0.7059, 0.4445, 0.705, 0.4445, 0.705, 0.4428, 0.7059, 0.4547, 0.7059, 0.4564, 0.705, 0.4564, 0.705, 0.4547, 0.7059, 0.4411, 0.7059, 0.4428, 0.705, 0.4428, 0.705, 0.4411, 0.7059, 0.453, 0.7059, 0.4547, 0.705, 0.4547, 0.705, 0.453, 0.4211, 0.4648, 0.4219, 0.4648, 0.4219, 0.4648, 0.4211, 0.4648, 0.4041, 0.4411, 0.4033, 0.4411, 0.4033, 0.4411, 0.4041, 0.4411, 0.7059, 0.4513, 0.7059, 0.453, 0.705, 0.453, 0.705, 0.4513, 0.7059, 0.4632, 0.7059, 0.4648, 0.705, 0.4648, 0.705, 0.4632, 0.7059, 0.4496, 0.7059, 0.4513, 0.705, 0.4513, 0.705, 0.4496, 0.7059, 0.4615, 0.7059, 0.4632, 0.705, 0.4632, 0.705, 0.4615, 0.705, 0.4411, 0.705, 0.4428, 0.7042, 0.4428, 0.7042, 0.4411, 0.705, 0.453, 0.705, 0.4547, 0.7042, 0.4547, 0.7042, 0.453, 0.4058, 0.4648, 0.4067, 0.4648, 0.4067, 0.4648, 0.4058, 0.4648, 0.4109, 0.4411, 0.41, 0.4411, 0.41, 0.4411, 0.4109, 0.4411, 0.705, 0.4513, 0.705, 0.453, 0.7042, 0.453, 0.7042, 0.4513, 0.705, 0.4632, 0.705, 0.4648, 0.7042, 0.4648, 0.7042, 0.4632, 0.705, 0.4496, 0.705, 0.4513, 0.7042, 0.4513, 0.7042, 0.4496, 0.705, 0.4615, 0.705, 0.4632, 0.7042, 0.4632, 0.7042, 0.4615, 0.705, 0.4479, 0.705, 0.4496, 0.7042, 0.4496, 0.7042, 0.4479, 0.705, 0.4598, 0.705, 0.4615, 0.7042, 0.4615, 0.7042, 0.4598, 0.705, 0.4462, 0.705, 0.4479, 0.7042, 0.4479, 0.7042, 0.4462, 0.705, 0.4581, 0.705, 0.4598, 0.7042, 0.4598, 0.7042, 0.4581, 0.705, 0.4445, 0.705, 0.4462, 0.7042, 0.4462, 0.7042, 0.4445, 0.705, 0.4564, 0.705, 0.4581, 0.7042, 0.4581, 0.7042, 0.4564, 0.705, 0.4428, 0.705, 0.4445, 0.7042, 0.4445, 0.7042, 0.4428, 0.705, 0.4547, 0.705, 0.4564, 0.7042, 0.4564, 0.7042, 0.4547, 0.7042, 0.4598, 0.7042, 0.4615, 0.7033, 0.4615, 0.7033, 0.4598, 0.7042, 0.4462, 0.7042, 0.4479, 0.7033, 0.4479, 0.7033, 0.4462, 0.7042, 0.4581, 0.7042, 0.4598, 0.7033, 0.4598, 0.7033, 0.4581, 0.7042, 0.4445, 0.7042, 0.4462, 0.7033, 0.4462, 0.7033, 0.4445, 0.7042, 0.4564, 0.7042, 0.4581, 0.7033, 0.4581, 0.7033, 0.4564, 0.7042, 0.4428, 0.7042, 0.4445, 0.7033, 0.4445, 0.7033, 0.4428, 0.7042, 0.4547, 0.7042, 0.4564, 0.7033, 0.4564, 0.7033, 0.4547, 0.7042, 0.4411, 0.7042, 0.4428, 0.7033, 0.4428, 0.7033, 0.4411, 0.7042, 0.453, 0.7042, 0.4547, 0.7033, 0.4547, 0.7033, 0.453, 0.4075, 0.4648, 0.4083, 0.4648, 0.4083, 0.4648, 0.4075, 0.4648, 0.4287, 0.4411, 0.4278, 0.4411, 0.4278, 0.4411, 0.4287, 0.4411, 0.7042, 0.4513, 0.7042, 0.453, 0.7033, 0.453, 0.7033, 0.4513, 0.7042, 0.4632, 0.7042, 0.4648, 0.7033, 0.4648, 0.7033, 0.4632, 0.7042, 0.4496, 0.7042, 0.4513, 0.7033, 0.4513, 0.7033, 0.4496, 0.7042, 0.4615, 0.7042, 0.4632, 0.7033, 0.4632, 0.7033, 0.4615, 0.7042, 0.4479, 0.7042, 0.4496, 0.7033, 0.4496, 0.7033, 0.4479, 0.3942, 0.4547, 0.3934, 0.4547, 0.3934, 0.4547, 0.3942, 0.4547, 0.4143, 0.4648, 0.4151, 0.4648, 0.4151, 0.4648, 0.4143, 0.4648, 0.4236, 0.4411, 0.4228, 0.4411, 0.4228, 0.4411, 0.4236, 0.4411, 0.3934, 0.453, 0.3934, 0.4513, 0.3934, 0.4513, 0.3934, 0.453, 0.7033, 0.4632, 0.7033, 0.4648, 0.7025, 0.4648, 0.7025, 0.4632, 0.7033, 0.4496, 0.7033, 0.4513, 0.7025, 0.4513, 0.7025, 0.4496, 0.7033, 0.4615, 0.7033, 0.4632, 0.7025, 0.4632, 0.7025, 0.4615, 0.4049, 0.4496, 0.404, 0.4496, 0.404, 0.4496, 0.4049, 0.4496, 0.7033, 0.4598, 0.7033, 0.4615, 0.7025, 0.4615, 0.7025, 0.4598, 0.4049, 0.4479, 0.4049, 0.4496, 0.4049, 0.4496, 0.4049, 0.4479, 0.4236, 0.4564, 0.4244, 0.4564, 0.4244, 0.4564, 0.4236, 0.4564, 0.7033, 0.4445, 0.7033, 0.4462, 0.7025, 0.4462, 0.7025, 0.4445, 0.4236, 0.4598, 0.4228, 0.4598, 0.4228, 0.4598, 0.4236, 0.4598, 0.7033, 0.4428, 0.7033, 0.4445, 0.7025, 0.4445, 0.7025, 0.4428, 0.7033, 0.4547, 0.7033, 0.4564, 0.7025, 0.4564, 0.7025, 0.4547, 0.7033, 0.4411, 0.7033, 0.4428, 0.7025, 0.4428, 0.7025, 0.4411, 0.4231, 0.453, 0.4231, 0.4547, 0.4223, 0.4547, 0.4223, 0.453, 0.4231, 0.4513, 0.4231, 0.453, 0.4223, 0.453, 0.4223, 0.4513, 0.4223, 0.453, 0.4223, 0.4547, 0.4214, 0.4547, 0.4214, 0.453, 0.4223, 0.4513, 0.4223, 0.453, 0.4214, 0.453, 0.4214, 0.4513, 0.4214, 0.4513, 0.4223, 0.4513, 0.4223, 0.4513, 0.4214, 0.4513, 0.4214, 0.453, 0.4214, 0.4513, 0.4214, 0.4513, 0.4214, 0.453, 0.4223, 0.4547, 0.4214, 0.4547, 0.4214, 0.4547, 0.4223, 0.4547, 0.4231, 0.453, 0.4231, 0.4547, 0.4231, 0.4547, 0.4231, 0.453, 0.4236, 0.4648, 0.4232, 0.4665, 0.4228, 0.4648, 0.4228, 0.4648, 0.4223, 0.4665, 0.4219, 0.4648, 0.4219, 0.4648, 0.4215, 0.4665, 0.4211, 0.4648, 0.4211, 0.4648, 0.4206, 0.4665, 0.4202, 0.4648, 0.4202, 0.4648, 0.4198, 0.4665, 0.4194, 0.4648, 0.4194, 0.4648, 0.4189, 0.4665, 0.4185, 0.4648, 0.4185, 0.4648, 0.4181, 0.4665, 0.4177, 0.4648, 0.4177, 0.4648, 0.4172, 0.4665, 0.4168, 0.4648, 0.4168, 0.4648, 0.4164, 0.4665, 0.416, 0.4648, 0.416, 0.4648, 0.4156, 0.4665, 0.4151, 0.4648, 0.4151, 0.4648, 0.4147, 0.4665, 0.4143, 0.4648, 0.4143, 0.4648, 0.4139, 0.4665, 0.4134, 0.4648, 0.4134, 0.4648, 0.413, 0.4665, 0.4126, 0.4648, 0.4126, 0.4648, 0.4122, 0.4665, 0.4117, 0.4648, 0.4117, 0.4648, 0.4113, 0.4665, 0.4109, 0.4648, 0.4109, 0.4648, 0.4105, 0.4665, 0.41, 0.4648, 0.41, 0.4648, 0.4096, 0.4665, 0.4092, 0.4648, 0.4092, 0.4648, 0.4088, 0.4665, 0.4083, 0.4648, 0.4083, 0.4648, 0.4079, 0.4665, 0.4075, 0.4648, 0.4075, 0.4648, 0.4071, 0.4665, 0.4067, 0.4648, 0.4067, 0.4648, 0.4062, 0.4665, 0.4058, 0.4648, 0.4058, 0.4648, 0.4054, 0.4665, 0.405, 0.4648, 0.405, 0.4648, 0.4045, 0.4665, 0.4041, 0.4648, 0.4041, 0.4648, 0.4037, 0.4665, 0.4033, 0.4648, 0.4304, 0.4648, 0.43, 0.4665, 0.4295, 0.4648, 0.4295, 0.4648, 0.4291, 0.4665, 0.4287, 0.4648, 0.4287, 0.4648, 0.4283, 0.4665, 0.4278, 0.4648, 0.4278, 0.4648, 0.4274, 0.4665, 0.427, 0.4648, 0.427, 0.4648, 0.4266, 0.4665, 0.4261, 0.4648, 0.4261, 0.4648, 0.4257, 0.4665, 0.4253, 0.4648, 0.4253, 0.4648, 0.4249, 0.4665, 0.4244, 0.4648, 0.4244, 0.4648, 0.424, 0.4665, 0.4236, 0.4648, 0.4232, 0.4394, 0.4236, 0.4411, 0.4228, 0.4411, 0.4223, 0.4394, 0.4228, 0.4411, 0.4219, 0.4411, 0.4215, 0.4394, 0.4219, 0.4411, 0.4211, 0.4411, 0.4206, 0.4394, 0.4211, 0.4411, 0.4202, 0.4411, 0.4198, 0.4394, 0.4202, 0.4411, 0.4194, 0.4411, 0.4189, 0.4394, 0.4194, 0.4411, 0.4185, 0.4411, 0.4181, 0.4394, 0.4185, 0.4411, 0.4177, 0.4411, 0.4172, 0.4394, 0.4177, 0.4411, 0.4168, 0.4411, 0.4164, 0.4394, 0.4168, 0.4411, 0.416, 0.4411, 0.4156, 0.4394, 0.416, 0.4411, 0.4151, 0.4411, 0.4147, 0.4394, 0.4151, 0.4411, 0.4143, 0.4411, 0.4139, 0.4394, 0.4143, 0.4411, 0.4134, 0.4411, 0.413, 0.4394, 0.4134, 0.4411, 0.4126, 0.4411, 0.4122, 0.4394, 0.4126, 0.4411, 0.4117, 0.4411, 0.4113, 0.4394, 0.4117, 0.4411, 0.4109, 0.4411, 0.4105, 0.4394, 0.4109, 0.4411, 0.41, 0.4411, 0.4096, 0.4394, 0.41, 0.4411, 0.4092, 0.4411, 0.4088, 0.4394, 0.4092, 0.4411, 0.4083, 0.4411, 0.4079, 0.4394, 0.4083, 0.4411, 0.4075, 0.4411, 0.4071, 0.4394, 0.4075, 0.4411, 0.4067, 0.4411, 0.4062, 0.4394, 0.4067, 0.4411, 0.4058, 0.4411, 0.4054, 0.4394, 0.4058, 0.4411, 0.405, 0.4411, 0.4045, 0.4394, 0.405, 0.4411, 0.4041, 0.4411, 0.4037, 0.4394, 0.4041, 0.4411, 0.4033, 0.4411, 0.43, 0.4394, 0.4304, 0.4411, 0.4295, 0.4411, 0.4291, 0.4394, 0.4295, 0.4411, 0.4287, 0.4411, 0.4283, 0.4394, 0.4287, 0.4411, 0.4278, 0.4411, 0.4274, 0.4394, 0.4278, 0.4411, 0.427, 0.4411, 0.4266, 0.4394, 0.427, 0.4411, 0.4261, 0.4411, 0.4257, 0.4394, 0.4261, 0.4411, 0.4253, 0.4411, 0.4249, 0.4394, 0.4253, 0.4411, 0.4244, 0.4411, 0.424, 0.4394, 0.4244, 0.4411, 0.4236, 0.4411, 0.7025, 0.453, 0.7025, 0.4547, 0.7016, 0.4547, 0.7016, 0.453, 0.7025, 0.4513, 0.7025, 0.453, 0.7016, 0.453, 0.7016, 0.4513, 0.7033, 0.453, 0.7033, 0.4547, 0.7025, 0.4547, 0.7025, 0.453, 0.7033, 0.4513, 0.7033, 0.453, 0.7025, 0.453, 0.7025, 0.4513, 0.3951, 0.4547, 0.3942, 0.4547, 0.3942, 0.4547, 0.3951, 0.4547, 0.3934, 0.4547, 0.3934, 0.453, 0.3934, 0.453, 0.3934, 0.4547, 0.3951, 0.4513, 0.3951, 0.453, 0.3951, 0.453, 0.3951, 0.4513, 0.3934, 0.4513, 0.3942, 0.4513, 0.3942, 0.4513, 0.3934, 0.4513, 0.683, 0.453, 0.683, 0.4547, 0.6822, 0.4547, 0.6822, 0.453, 0.683, 0.4513, 0.683, 0.453, 0.6822, 0.453, 0.6822, 0.4513, 0.7093, 0.453, 0.7093, 0.4547, 0.7084, 0.4547, 0.7084, 0.453, 0.7093, 0.4513, 0.7093, 0.453, 0.7084, 0.453, 0.7084, 0.4513, 0.863, 0.0206, 0.863, 0.0189, 0.863, 0.0189, 0.863, 0.0206, 0.8367, 0.0189, 0.8376, 0.0189, 0.8376, 0.0189, 0.8367, 0.0189, 0.8376, 0.0206, 0.8376, 0.02229, 0.8376, 0.02229, 0.8376, 0.0206, 0.8376, 0.02229, 0.8367, 0.02229, 0.8367, 0.02229, 0.8376, 0.02229, 0.8511, 0.0206, 0.8511, 0.02229, 0.8503, 0.02229, 0.8503, 0.0206, 0.8511, 0.0189, 0.8511, 0.0206, 0.8503, 0.0206, 0.8503, 0.0189, 0.8503, 0.0206, 0.8503, 0.02229, 0.8494, 0.02229, 0.8494, 0.0206, 0.8503, 0.0189, 0.8503, 0.0206, 0.8494, 0.0206, 0.8494, 0.0189, 0.8503, 0.02229, 0.8494, 0.02229, 0.8494, 0.02229, 0.8503, 0.02229, 0.8511, 0.02229, 0.8503, 0.02229, 0.8503, 0.02229, 0.8511, 0.02229, 0.8494, 0.02229, 0.8494, 0.0206, 0.8494, 0.0206, 0.8494, 0.02229, 0.8511, 0.0189, 0.8511, 0.0206, 0.8511, 0.0206, 0.8511, 0.0189, 0.8511, 0.01552, 0.8511, 0.01721, 0.8503, 0.01721, 0.8503, 0.01552, 0.8511, 0.01382, 0.8511, 0.01552, 0.8503, 0.01552, 0.8503, 0.01382, 0.8503, 0.01382, 0.8503, 0.01552, 0.8494, 0.01552, 0.8494, 0.01382, 0.8503, 0.01552, 0.8503, 0.01721, 0.8494, 0.01721, 0.8494, 0.01552, 0.8494, 0.01552, 0.8494, 0.01382, 0.8494, 0.01382, 0.8494, 0.01552, 0.8511, 0.01552, 0.8511, 0.01721, 0.8511, 0.01721, 0.8511, 0.01552, 0.8503, 0.01382, 0.8511, 0.01382, 0.8511, 0.01382, 0.8503, 0.01382, 0.8511, 0.01721, 0.8503, 0.01721, 0.8503, 0.01721, 0.8511, 0.01721, 0.8438, 0.02568, 0.8438, 0.02738, 0.8429, 0.02738, 0.8429, 0.02568, 0.8438, 0.02399, 0.8438, 0.02568, 0.8429, 0.02568, 0.8429, 0.02399, 0.8429, 0.02568, 0.8429, 0.02738, 0.8421, 0.02738, 0.8421, 0.02568, 0.8429, 0.02399, 0.8429, 0.02568, 0.8421, 0.02568, 0.8421, 0.02399, 0.8438, 0.02399, 0.8438, 0.02568, 0.8438, 0.02568, 0.8438, 0.02399, 0.8421, 0.02399, 0.8429, 0.02399, 0.8429, 0.02399, 0.8421, 0.02399, 0.8429, 0.02738, 0.8421, 0.02738, 0.8421, 0.02738, 0.8429, 0.02738, 0.8421, 0.02568, 0.8421, 0.02399, 0.8421, 0.02399, 0.8421, 0.02568, 0.4236, 0.4581, 0.4236, 0.4598, 0.4228, 0.4598, 0.4228, 0.4581, 0.4236, 0.4564, 0.4236, 0.4581, 0.4228, 0.4581, 0.4228, 0.4564, 0.4244, 0.4581, 0.4244, 0.4598, 0.4236, 0.4598, 0.4236, 0.4581, 0.4244, 0.4564, 0.4244, 0.4581, 0.4236, 0.4581, 0.4236, 0.4564, 0.4244, 0.4581, 0.4244, 0.4598, 0.4244, 0.4598, 0.4244, 0.4581, 0.4228, 0.4598, 0.4228, 0.4581, 0.4228, 0.4581, 0.4228, 0.4598, 0.4244, 0.4564, 0.4244, 0.4581, 0.4244, 0.4581, 0.4244, 0.4564, 0.4228, 0.4564, 0.4236, 0.4564, 0.4236, 0.4564, 0.4228, 0.4564, 0.404, 0.4479, 0.404, 0.4496, 0.4032, 0.4496, 0.4032, 0.4479, 0.404, 0.4462, 0.404, 0.4479, 0.4032, 0.4479, 0.4032, 0.4462, 0.4049, 0.4479, 0.4049, 0.4496, 0.404, 0.4496, 0.404, 0.4479, 0.4049, 0.4462, 0.4049, 0.4479, 0.404, 0.4479, 0.404, 0.4462, 0.4049, 0.4462, 0.4049, 0.4479, 0.4049, 0.4479, 0.4049, 0.4462, 0.404, 0.4462, 0.4049, 0.4462, 0.4049, 0.4462, 0.404, 0.4462, 0.404, 0.4496, 0.4032, 0.4496, 0.4032, 0.4496, 0.404, 0.4496, 0.4032, 0.4479, 0.4032, 0.4462, 0.4032, 0.4462, 0.4032, 0.4479, 0.8376, 0.01552, 0.8376, 0.01721, 0.8367, 0.01721, 0.8367, 0.01552, 0.8376, 0.01382, 0.8376, 0.01552, 0.8367, 0.01552, 0.8367, 0.01382, 0.8638, 0.01552, 0.8638, 0.01721, 0.863, 0.01721, 0.863, 0.01552, 0.8638, 0.01382, 0.8638, 0.01552, 0.863, 0.01552, 0.863, 0.01382, 0.863, 0.01382, 0.8638, 0.01382, 0.8638, 0.01382, 0.863, 0.01382, 0.863, 0.01552, 0.863, 0.01382, 0.863, 0.01382, 0.863, 0.01552, 0.8367, 0.01382, 0.8376, 0.01382, 0.8376, 0.01382, 0.8367, 0.01382, 0.8376, 0.01552, 0.8376, 0.01721, 0.8376, 0.01721, 0.8376, 0.01552, 0.683, 0.4564, 0.683, 0.4581, 0.6822, 0.4581, 0.6822, 0.4564, 0.8376, 0.02568, 0.8376, 0.02738, 0.8367, 0.02738, 0.8367, 0.02568, 0.8638, 0.02568, 0.8638, 0.02738, 0.863, 0.02738, 0.863, 0.02568, 0.7093, 0.4564, 0.7093, 0.4581, 0.7084, 0.4581, 0.7084, 0.4564, 0.8376, 0.02738, 0.8367, 0.02738, 0.8367, 0.02738, 0.8376, 0.02738, 0.863, 0.02568, 0.863, 0.02399, 0.863, 0.02399, 0.863, 0.02568, 0.863, 0.02399, 0.8638, 0.02399, 0.8638, 0.02399, 0.863, 0.02399, 0.8376, 0.02568, 0.8376, 0.02738, 0.8376, 0.02738, 0.8376, 0.02568, 0.406, 0.4479, 0.406, 0.4496, 0.4052, 0.4496, 0.4052, 0.4479, 0.406, 0.4462, 0.406, 0.4479, 0.4052, 0.4479, 0.4052, 0.4462, 0.4052, 0.4479, 0.4052, 0.4496, 0.4043, 0.4496, 0.4043, 0.4479, 0.4052, 0.4462, 0.4052, 0.4479, 0.4043, 0.4479, 0.4043, 0.4462, 0.4043, 0.4479, 0.4043, 0.4462, 0.4043, 0.4462, 0.4043, 0.4479, 0.406, 0.4496, 0.4052, 0.4496, 0.4052, 0.4496, 0.406, 0.4496, 0.406, 0.4479, 0.406, 0.4496, 0.406, 0.4496, 0.406, 0.4479, 0.4043, 0.4462, 0.4052, 0.4462, 0.4052, 0.4462, 0.4043, 0.4462, 0.4109, 0.4581, 0.4109, 0.4598, 0.41, 0.4598, 0.41, 0.4581, 0.4109, 0.4564, 0.4109, 0.4581, 0.41, 0.4581, 0.41, 0.4564, 0.41, 0.4581, 0.41, 0.4598, 0.4092, 0.4598, 0.4092, 0.4581, 0.41, 0.4564, 0.41, 0.4581, 0.4092, 0.4581, 0.4092, 0.4564, 0.4109, 0.4564, 0.4109, 0.4581, 0.4109, 0.4581, 0.4109, 0.4564, 0.4092, 0.4564, 0.41, 0.4564, 0.41, 0.4564, 0.4092, 0.4564, 0.4092, 0.4581, 0.4092, 0.4564, 0.4092, 0.4564, 0.4092, 0.4581, 0.41, 0.4564, 0.4109, 0.4564, 0.4109, 0.4564, 0.41, 0.4564])
me_sphere.materials.append(mat_material_001)
me_sphere.use_remesh_fix_poles = True
me_sphere.use_remesh_preserve_attributes = False
me_sphere.update()

# ---- objects
ob_light = bpy.data.objects.new('Light', light_light)
ob_camera = bpy.data.objects.new('Camera', cam_camera)
ob_sphere = bpy.data.objects.new('Sphere', me_sphere)

# ---- transforms, parenting, visibility, modifiers, constraints
ob_light.location = (4.076, 1.005, 5.904)
ob_light.rotation_euler = (0.6503, 0.05522, 1.866)
ob_light.lock_rotations_4d = False
ob_light.empty_display_type = 'ARROWS'
ob_light.color = (0.0, 0.0, 0.0, 0.0)
ob_light.lineart.crease_threshold = 0.0
ob_camera.location = (7.359, -6.926, 4.958)
ob_camera.rotation_euler = (1.109, 0.0, 0.8149)
ob_camera.lock_rotations_4d = False
ob_camera.empty_display_type = 'ARROWS'
ob_camera.color = (0.0, 0.0, 0.0, 0.0)
ob_camera.display_type = 'WIRE'
ob_camera.lineart.crease_threshold = 0.0
ob_sphere.location = (0.0, 0.0, 0.0)
_m = ob_sphere.modifiers.new('Mirror', 'MIRROR')
_m.use_axis = (False, False, False)

# ---- collection membership
col_collection.objects.link(ob_light)
col_collection.objects.link(ob_camera)
col_collection.objects.link(ob_sphere)

# ---- scene / render settings (as saved in the file)
scene.camera = ob_camera
scene.frame_start = 1; scene.frame_end = 250; scene.frame_set(1)
scene.render.engine = 'BLENDER_EEVEE_NEXT'
scene.cycles.use_denoising = False
scene.cycles.samples = 128
scene.cycles.sampling_pattern = 'TABULATED_SOBOL'
scene.cycles.use_adaptive_sampling = False
scene.cycles.use_light_tree = False
scene.view_settings.view_transform = 'Filmic'
bpy.context.view_layer.update()
